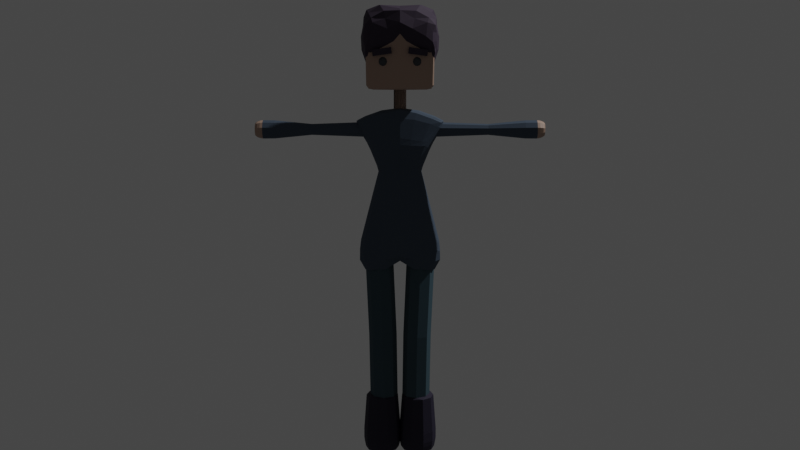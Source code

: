 # Source: ChiefGirlModel.blend  (saved by Blender 2.93.20; exported with 4.5.12 LTS)
import bpy
from mathutils import Matrix  # noqa: F401  (used for matrix-valued properties, if any)

bpy.ops.wm.read_factory_settings(use_empty=True)
scene = bpy.context.scene
scene.name = 'Scene'

# ---- collections
col_collection = bpy.data.collections.new('Collection'); scene.collection.children.link(col_collection)

# ---- materials (node trees are filled in below, after node groups)
mat_x = bpy.data.materials.new('Материал')
mat_x.use_transparent_shadow = False
mat_001 = bpy.data.materials.new('Материал.001')
mat_001.use_transparent_shadow = False
mat_002 = bpy.data.materials.new('Материал.002')
mat_002.use_transparent_shadow = False
mat_003 = bpy.data.materials.new('Материал.003')
mat_003.use_transparent_shadow = False
mat_004 = bpy.data.materials.new('Материал.004')
mat_004.use_transparent_shadow = False
mat_005 = bpy.data.materials.new('Материал.005')
mat_005.use_transparent_shadow = False

# ---- material node trees
mat_x.use_nodes = True; mat_x.node_tree.nodes.clear()
_N = mat_x.node_tree.nodes; _L = mat_x.node_tree.links
n0 = _N.new('ShaderNodeBsdfPrincipled'); n0.name = 'Principled BSDF'; n0.location = (10, 300)
n0.distribution = 'GGX'
n0.subsurface_method = 'BURLEY'
n0.inputs[0].default_value = (0.03509, 0.0229, 0.04364, 1.0)
n0.inputs[2].default_value = 0.8049
n0.inputs[3].default_value = 1.45
n0.inputs[13].default_value = 0.3902
n0.inputs[27].default_value = (0.0, 0.0, 0.0, 1.0)
n0.inputs[28].default_value = 1.0
n1 = _N.new('ShaderNodeOutputMaterial'); n1.name = 'Material Output'; n1.location = (300, 300)
_L.new(n0.outputs[0], n1.inputs[0])
n1.is_active_output = True
mat_001.use_nodes = True; mat_001.node_tree.nodes.clear()
_N = mat_001.node_tree.nodes; _L = mat_001.node_tree.links
n0 = _N.new('ShaderNodeBsdfPrincipled'); n0.name = 'Principled BSDF'; n0.location = (10, 300)
n0.distribution = 'GGX'
n0.subsurface_method = 'BURLEY'
n0.inputs[0].default_value = (0.4095, 0.2797, 0.215, 1.0)
n0.inputs[3].default_value = 1.45
n0.inputs[27].default_value = (0.0, 0.0, 0.0, 1.0)
n0.inputs[28].default_value = 1.0
n1 = _N.new('ShaderNodeOutputMaterial'); n1.name = 'Material Output'; n1.location = (300, 300)
_L.new(n0.outputs[0], n1.inputs[0])
n1.is_active_output = True
mat_002.use_nodes = True; mat_002.node_tree.nodes.clear()
_N = mat_002.node_tree.nodes; _L = mat_002.node_tree.links
n0 = _N.new('ShaderNodeBsdfPrincipled'); n0.name = 'Principled BSDF'; n0.location = (10, 300)
n0.distribution = 'GGX'
n0.subsurface_method = 'BURLEY'
n0.inputs[0].default_value = (0.06, 0.08226, 0.1143, 1.0)
n0.inputs[2].default_value = 0.8171
n0.inputs[3].default_value = 1.45
n0.inputs[13].default_value = 0.128
n0.inputs[27].default_value = (0.0, 0.0, 0.0, 1.0)
n0.inputs[28].default_value = 1.0
n1 = _N.new('ShaderNodeOutputMaterial'); n1.name = 'Material Output'; n1.location = (300, 300)
_L.new(n0.outputs[0], n1.inputs[0])
n1.is_active_output = True
mat_003.use_nodes = True; mat_003.node_tree.nodes.clear()
_N = mat_003.node_tree.nodes; _L = mat_003.node_tree.links
n0 = _N.new('ShaderNodeBsdfPrincipled'); n0.name = 'Principled BSDF'; n0.location = (10, 300)
n0.distribution = 'GGX'
n0.subsurface_method = 'BURLEY'
n0.inputs[0].default_value = (0.04395, 0.08059, 0.1011, 1.0)
n0.inputs[2].default_value = 0.8902
n0.inputs[3].default_value = 1.45
n0.inputs[13].default_value = 0.2012
n0.inputs[27].default_value = (0.0, 0.0, 0.0, 1.0)
n0.inputs[28].default_value = 1.0
n1 = _N.new('ShaderNodeOutputMaterial'); n1.name = 'Material Output'; n1.location = (300, 300)
_L.new(n0.outputs[0], n1.inputs[0])
n1.is_active_output = True
mat_004.use_nodes = True; mat_004.node_tree.nodes.clear()
_N = mat_004.node_tree.nodes; _L = mat_004.node_tree.links
n0 = _N.new('ShaderNodeBsdfPrincipled'); n0.name = 'Principled BSDF'; n0.location = (10, 300)
n0.distribution = 'GGX'
n0.subsurface_method = 'BURLEY'
n0.inputs[0].default_value = (0.02255, 0.01964, 0.03741, 1.0)
n0.inputs[2].default_value = 0.75
n0.inputs[3].default_value = 1.45
n0.inputs[13].default_value = 0.2317
n0.inputs[27].default_value = (0.0, 0.0, 0.0, 1.0)
n0.inputs[28].default_value = 1.0
n1 = _N.new('ShaderNodeOutputMaterial'); n1.name = 'Material Output'; n1.location = (300, 300)
_L.new(n0.outputs[0], n1.inputs[0])
n1.is_active_output = True
mat_005.use_nodes = True; mat_005.node_tree.nodes.clear()
_N = mat_005.node_tree.nodes; _L = mat_005.node_tree.links
n0 = _N.new('ShaderNodeBsdfPrincipled'); n0.name = 'Principled BSDF'; n0.location = (10, 300)
n0.distribution = 'GGX'
n0.subsurface_method = 'BURLEY'
n0.inputs[0].default_value = (0.015, 0.02059, 0.02857, 1.0)
n0.inputs[3].default_value = 1.45
n0.inputs[13].default_value = 0.872
n0.inputs[27].default_value = (0.0, 0.0, 0.0, 1.0)
n0.inputs[28].default_value = 1.0
n1 = _N.new('ShaderNodeOutputMaterial'); n1.name = 'Material Output'; n1.location = (300, 300)
_L.new(n0.outputs[0], n1.inputs[0])
n1.is_active_output = True

# ---- world
world_world = bpy.data.worlds.new('World'); scene.world = world_world
world_world.use_nodes = True; world_world.node_tree.nodes.clear()
_N = world_world.node_tree.nodes; _L = world_world.node_tree.links
n0 = _N.new('ShaderNodeOutputWorld'); n0.name = 'World Output'; n0.location = (300, 300)
n1 = _N.new('ShaderNodeBackground'); n1.name = 'Background'; n1.location = (10, 300)
n1.inputs[0].default_value = (0.05088, 0.05088, 0.05088, 1.0)
_L.new(n1.outputs[0], n0.inputs[0])
n0.is_active_output = True
world_world.color = (0.05088, 0.05088, 0.05088)
world_world.use_sun_shadow = False
world_world.sun_shadow_jitter_overblur = 0.0

# ---- cameras
cam_camera = bpy.data.cameras.new('Camera')
cam_camera.clip_end = 100.0
cam_camera.ortho_scale = 7.314

# ---- lights
light_light = bpy.data.lights.new('Light', 'POINT')
light_light.transmission_factor = 0.0
light_light.energy = 1000.0
light_light.shadow_soft_size = 0.1
light_light.shadow_maximum_resolution = 0.006
light_light.use_absolute_resolution = True

# ---- meshes
me_001 = bpy.data.meshes.new('Цилиндр.001')
me_001.from_pydata([(-4.703e-11, -0.02349, 0.5524), (-4.703e-11, -0.06729, 1.997), (0.09733, -0.06379, 0.5512), (0.09733, -0.1076, 1.996), (0.1376, -0.1611, 0.5483), (0.1376, -0.2049, 1.993), (0.09733, -0.2584, 0.5453), (0.09733, -0.3022, 1.99), (-1.208e-08, -0.2987, 0.5441), (-1.208e-08, -0.3425, 1.989), (-0.09733, -0.2584, 0.5453), (-0.09733, -0.3022, 1.99), (-0.1376, -0.1611, 0.5483), (-0.1376, -0.2049, 1.993), (-0.09733, -0.06379, 0.5512), (-0.09733, -0.1076, 1.996), (0.02388, -0.03345, 1.227), (0.1212, -0.07375, 1.226), (0.1615, -0.171, 1.223), (0.1212, -0.2683, 1.22), (0.02388, -0.3086, 1.219), (-0.07345, -0.2683, 1.22), (-0.1138, -0.171, 1.223), (-0.07345, -0.07375, 1.226), (0.08924, 0.005564, 2.883), (-0.09062, 0.005564, 2.756), (-0.09559, 0.0007659, 1.954), (-0.08292, 0.0001371, 3.392), (0.1108, 0.002765, 1.976), (0.09595, 0.0008755, 3.404), (0.09982, -0.2993, 1.88), (0.0731, -0.3951, 3.283), (-0.09672, -0.2983, 1.877), (-0.05238, -0.3931, 3.286), (0.1031, -0.163, 2.879), (-0.08967, -0.163, 2.753), (-0.07748, -0.2577, 2.969), (0.1516, -0.2366, 3.08), (-0.09524, 0.001204, 3.014), (0.1718, 0.001049, 3.09), (0.1735, 0.0005894, 2.169), (0.1553, -0.3482, 2.167), (-0.1898, 0.005564, 2.149), (-0.1752, -0.3134, 2.149), (0.1653, 0.005564, 2.085), (0.1554, -0.3593, 2.083), (-0.1654, -0.3351, 2.059), (-0.1707, -0.0004364, 2.067), (0.09974, -0.136, 2.873), (0.1393, -0.2553, 1.893), (0.07884, -0.3097, 3.318), (-0.08966, -0.136, 2.746), (-0.1267, -0.2674, 1.876), (-0.06005, -0.3056, 3.319), (-0.08182, -0.2058, 2.98), (0.1571, -0.1917, 3.076), (-0.1787, -0.2475, 2.142), (0.1607, -0.2518, 2.168), (0.1582, -0.2698, 2.077), (-0.1849, -0.2688, 2.059), (0.08867, -0.1551, 3.373), (-0.09014, -0.0652, 2.751), (-0.141, -0.1402, 1.878), (-0.08853, -0.09929, 3.009), (-0.1842, -0.121, 2.145), (-0.1931, -0.129, 2.062), (0.09449, -0.0652, 2.878), (0.135, -0.1399, 1.897), (-0.07183, -0.148, 3.377), (0.1644, -0.09535, 3.083), (0.1679, -0.1485, 2.173), (0.1618, -0.1481, 2.075), (-0.1032, 0.005564, 2.679), (0.1002, 0.005564, 2.794), (0.1097, -0.1915, 2.787), (-0.1006, -0.1821, 2.676), (-0.101, -0.1502, 2.67), (0.1075, -0.1571, 2.782), (0.1038, -0.07579, 2.788), (-0.1021, -0.0723, 2.674), (-0.08588, -0.1924, 2.82), (0.1181, -0.1858, 2.941), (0.1148, 0.004163, 2.947), (-0.09244, -0.0003463, 2.84), (0.1175, -0.1533, 2.936), (-0.08723, -0.1576, 2.819), (0.1162, -0.07455, 2.941), (-0.08964, -0.07577, 2.831), (-0.1007, -0.0001855, 3.285), (-0.06303, -0.37, 3.226), (0.08889, -0.368, 3.243), (0.1255, 0.001508, 3.328), (-0.07252, -0.2866, 3.244), (0.09856, -0.2896, 3.274), (0.1119, -0.14, 3.314), (-0.08662, -0.1504, 3.267), (-0.07441, -0.2815, 3.024), (0.1383, -0.2645, 3.115), (0.1619, 0.0007637, 3.153), (-0.07984, -0.2233, 3.039), (0.1447, -0.2125, 3.118), (0.1533, -0.1059, 3.135), (-0.08812, -0.1079, 3.074), (-0.0964, -0.0003826, 3.082), (0.1605, 0.005564, 2.035), (0.1318, -0.347, 1.976), (-0.1425, -0.3406, 1.987), (-0.1621, -0.0004364, 2.038), (-0.1628, -0.2782, 1.99), (0.1468, -0.2608, 1.986), (0.1587, -0.1513, 1.994), (-0.1753, -0.1287, 1.988), (-0.0006909, 0.005564, 2.82), (0.007596, 0.004764, 1.985), (0.0051, 0.0003291, 3.412), (0.006696, -0.2086, 2.817), (0.003332, -0.3358, 1.874), (0.00604, -0.419, 3.291), (0.03706, -0.2845, 3.023), (0.03827, 0.004125, 3.064), (-0.008146, 0.003076, 2.159), (-0.009965, -0.385, 2.152), (-0.004983, -0.3954, 2.065), (-0.003659, 0.005564, 2.076), (0.0002529, -0.284, 1.967), (0.01026, -0.3376, 3.33), (0.007895, -0.1855, 3.385), (0.0001264, -0.1484, 1.973), (-0.001534, 0.005564, 2.737), (0.004576, -0.2352, 2.718), (0.0114, 0.005117, 2.896), (0.01612, -0.2236, 2.871), (0.01293, -0.4088, 3.233), (0.02144, -0.03307, 3.388), (0.03276, 0.004189, 3.131), (0.03194, -0.3103, 3.078), (-0.001829, 0.005564, 2.031), (-0.002491, -0.3932, 1.979), (0.04188, -0.02548, 2.855), (0.01283, 0.00166, 1.984), (0.0449, -0.4115, 3.289), (0.1131, -0.02919, 3.071), (0.1022, -0.0298, 2.154), (0.09735, -0.02548, 2.071), (0.04884, -0.3402, 3.328), (0.05281, -0.1852, 3.382), (0.04974, -0.02548, 2.767), (0.06396, -0.02663, 2.922), (0.07195, -0.0301, 3.373), (0.1043, -0.02938, 3.135), (0.09421, -0.02548, 2.022), (0.06195, 0.0002149, 3.412), (0.05402, -0.194, 2.85), (0.05065, -0.3409, 1.875), (0.09782, -0.2704, 3.054), (0.08827, -0.3798, 2.152), (0.08967, -0.3907, 2.066), (0.05648, -0.3017, 1.957), (0.06808, -0.1878, 1.959), (0.05838, -0.2214, 2.761), (0.06761, -0.2177, 2.913), (0.04518, -0.3993, 3.229), (0.08665, -0.2978, 3.091), (0.07503, -0.3942, 1.977), (-0.04009, 0.0006465, 3.406), (-0.03974, -0.1905, 2.789), (-0.05103, -0.3186, 1.875), (-0.02196, -0.282, 3.003), (-0.1041, -0.3634, 2.147), (-0.09575, -0.3761, 2.07), (-0.05949, -0.2958, 1.972), (-0.07733, -0.1758, 1.991), (-0.04793, -0.2111, 2.71), (-0.03423, -0.2189, 2.855), (-0.01939, -0.3972, 3.245), (-0.02141, -0.3065, 3.054), (-0.07772, -0.3653, 1.98), (-0.04268, -0.02198, 2.792), (-0.04357, -0.02278, 2.002), (-0.0275, -0.4075, 3.295), (-0.03388, -0.02129, 3.063), (-0.1136, -0.02275, 2.168), (-0.1004, -0.02198, 2.086), (-0.02712, -0.3338, 3.332), (-0.03474, -0.1797, 3.384), (-0.05167, -0.02198, 2.713), (-0.03995, -0.02177, 2.876), (-0.04566, -0.01986, 3.392), (-0.03638, -0.02099, 3.133), (-0.0939, -0.02198, 2.044), (0.03015, -0.85, 3.252), (-2.986e-10, -0.85, 3.261), (0.0, -0.305, 3.28), (-0.001339, -1.395, 3.249), (0.04115, -0.305, 3.267), (0.02561, -1.395, 3.244), (0.06657, -0.305, 3.232), (0.03765, -1.395, 3.223), (0.06657, -0.305, 3.188), (0.04033, -1.395, 3.195), (0.04114, -0.305, 3.153), (0.02615, -1.395, 3.177), (-6.12e-09, -0.305, 3.14), (0.0005356, -1.395, 3.167), (-0.04115, -0.305, 3.153), (-0.02615, -1.395, 3.171), (-0.06657, -0.305, 3.188), (-0.04703, -1.395, 3.194), (-0.06657, -0.305, 3.232), (-0.04301, -1.395, 3.224), (-0.04115, -0.305, 3.267), (-0.02749, -1.395, 3.243), (0.04879, -0.85, 3.226), (0.04879, -0.85, 3.194), (0.03015, -0.85, 3.168), (-4.783e-09, -0.85, 3.159), (-0.03015, -0.85, 3.168), (-0.04879, -0.85, 3.194), (-0.04879, -0.85, 3.226), (-0.03015, -0.85, 3.252), (-0.05063, -1.321, 3.28), (-0.08192, -1.321, 3.237), (4.636e-10, -1.321, 3.296), (-0.08192, -1.321, 3.183), (-0.05063, -1.321, 3.14), (-7.067e-09, -1.321, 3.124), (0.05063, -1.321, 3.14), (0.08192, -1.321, 3.183), (0.08192, -1.321, 3.237), (0.05063, -1.321, 3.28), (-0.05013, -1.207, 3.279), (-0.08111, -1.207, 3.236), (-0.08111, -1.207, 3.184), (-0.05013, -1.207, 3.141), (-7.006e-09, -1.207, 3.125), (0.05013, -1.207, 3.141), (0.08111, -1.207, 3.184), (0.08111, -1.207, 3.236), (0.05013, -1.207, 3.279), (4.49e-10, -1.207, 3.295), (-2.818e-10, -1.395, 3.269), (-0.03492, -1.395, 3.258), (-0.0565, -1.395, 3.228), (-0.0565, -1.395, 3.192), (-0.03492, -1.395, 3.162), (-5.476e-09, -1.395, 3.151), (0.03492, -1.395, 3.162), (0.0565, -1.395, 3.192), (0.0565, -1.395, 3.228), (0.03492, -1.395, 3.258), (-0.0565, -1.395, 3.228), (-0.04413, -1.371, 3.271), (-0.0714, -1.371, 3.233), (-0.0714, -1.371, 3.187), (-0.04413, -1.371, 3.149), (-6.678e-09, -1.371, 3.135), (0.04413, -1.371, 3.149), (0.0714, -1.371, 3.187), (0.0714, -1.371, 3.233), (0.04413, -1.371, 3.271), (-1.153e-10, -1.371, 3.285), (-0.04883, -1.346, 3.277), (-0.07901, -1.346, 3.236), (-0.07901, -1.346, 3.184), (-0.04883, -1.346, 3.143), (-7.061e-09, -1.346, 3.127), (0.04883, -1.346, 3.143), (0.07901, -1.346, 3.184), (0.07901, -1.346, 3.236), (0.04883, -1.346, 3.277), (2.018e-10, -1.346, 3.293), (-1.805e-10, -1.383, 3.279), (-0.04083, -1.383, 3.266), (-0.06606, -1.383, 3.231), (-0.06606, -1.383, 3.189), (-0.04083, -1.383, 3.154), (-6.253e-09, -1.383, 3.141), (0.04083, -1.383, 3.154), (0.06606, -1.383, 3.189), (0.06606, -1.383, 3.231), (0.04083, -1.383, 3.266), (-0.04243, 0.04243, 3.38), (-0.04243, 0.04243, 3.62), (0.0, 0.06, 3.38), (0.0, 0.06, 3.62), (0.04243, 0.04243, 3.38), (0.04243, 0.04243, 3.62), (0.06, 0.0, 3.38), (0.06, 0.0, 3.62), (0.04243, -0.04243, 3.38), (0.04243, -0.04243, 3.62), (5.588e-09, -0.06, 3.38), (5.588e-09, -0.06, 3.62), (-0.04243, -0.04243, 3.38), (-0.04243, -0.04243, 3.62), (-0.06, -9.313e-09, 3.38), (-0.06, -9.313e-09, 3.62), (0.1502, -0.2971, 4.137), (0.1578, -0.2931, 3.615), (-0.1032, 0.002635, 3.613), (-0.09735, 0.002635, 4.15), (0.1617, -0.0003654, 3.606), (0.1588, -0.0003654, 4.163), (0.1559, -0.3073, 3.635), (0.1482, -0.3189, 4.108), (-0.1005, -0.3193, 3.633), (-0.08238, -0.3218, 4.108), (-0.1074, -0.2934, 3.622), (-0.0933, -0.2953, 4.129), (-0.0988, -0.2521, 4.15), (0.155, -0.2521, 4.159), (0.1559, -0.2521, 3.602), (-0.1101, -0.2521, 3.613), (-0.07323, -0.2981, 4.149), (-0.06759, 0.002635, 3.598), (-0.05849, 0.002635, 4.16), (-0.08003, -0.2945, 3.613), (-0.07865, -0.3199, 3.627), (-0.0688, -0.3274, 4.123), (-0.07727, -0.2521, 3.603), (-0.07837, -0.2521, 4.162), (0.1317, -0.2952, 4.152), (0.1476, -0.0003654, 3.595), (0.123, -0.326, 4.121), (0.1365, -0.2521, 4.167), (0.1474, -0.0003654, 4.169), (0.1447, -0.2932, 3.607), (0.1419, -0.3195, 3.634), (0.1476, -0.2521, 3.595), (0.118, 0.002635, 4.168), (0.1162, -0.2972, 3.6), (0.1114, -0.3154, 3.63), (0.1162, -0.2521, 3.592), (0.1124, -0.2952, 4.158), (0.1162, -0.0003654, 3.589), (0.1075, -0.3281, 4.124), (0.1173, -0.2521, 4.169), (-0.02391, 0.002635, 4.161), (-0.03158, -0.2943, 3.605), (-0.03158, -0.3203, 3.622), (-0.03158, -0.2521, 3.597), (-0.02744, -0.2981, 4.153), (-0.03158, 0.002635, 3.597), (-0.02774, -0.3285, 4.129), (-0.02691, -0.2521, 4.166), (0.0, -0.01, 0.05), (0.00565, -0.02355, 0.6036), (0.09992, -0.04247, 0.05), (0.1001, -0.06236, 0.6044), (0.1617, -0.1275, 0.05), (0.1413, -0.1583, 0.6047), (0.1617, -0.2325, 0.05), (0.1395, -0.166, 0.6053), (0.09992, -0.3175, 0.05), (0.1031, -0.2598, 0.6074), (-1.486e-08, -0.35, 0.05), (-0.01046, -0.2991, 0.608), (-0.09992, -0.3175, 0.05), (-0.1013, -0.2589, 0.608), (-0.1617, -0.2325, 0.05), (-0.1361, -0.1715, 0.6077), (-0.1617, -0.1275, 0.05), (-0.1363, -0.1553, 0.6073), (-0.09992, -0.04247, 0.05), (-0.09913, -0.06494, 0.6062), (2.615e-10, -0.02061, 0.59), (0.09369, -0.05105, 0.59), (0.1516, -0.1307, 0.59), (0.1516, -0.2293, 0.59), (0.09369, -0.3089, 0.59), (-1.367e-08, -0.3394, 0.59), (-0.09369, -0.3089, 0.59), (-0.1516, -0.2293, 0.59), (-0.1516, -0.1307, 0.59), (-0.09369, -0.05105, 0.59), (0.1028, -0.03848, 0.07321), (0.1664, -0.1259, 0.07321), (0.1664, -0.2341, 0.07321), (0.1028, -0.3215, 0.07321), (-1.514e-08, -0.3549, 0.07321), (-0.1028, -0.3215, 0.07321), (-0.1664, -0.2341, 0.07321), (-0.1664, -0.1259, 0.07321), (-0.1028, -0.03848, 0.07321), (1.535e-10, -0.005074, 0.07321), (3.895e-10, 0.001437, 0.1038), (0.1066, -0.03321, 0.1038), (0.1726, -0.1239, 0.1038), (0.1726, -0.2361, 0.1038), (0.1066, -0.3268, 0.1038), (-1.547e-08, -0.3614, 0.1038), (-0.1066, -0.3268, 0.1038), (-0.1726, -0.2361, 0.1038), (-0.1726, -0.1239, 0.1038), (-0.1066, -0.03321, 0.1038), (4.521e-10, 0.006635, 0.1448), (0.1097, -0.02901, 0.1448), (0.1775, -0.1223, 0.1448), (0.1775, -0.2377, 0.1448), (0.1097, -0.331, 0.1448), (-1.586e-08, -0.3666, 0.1448), (-0.1097, -0.331, 0.1448), (-0.1775, -0.2377, 0.1448), (-0.1775, -0.1223, 0.1448), (-0.1097, -0.02901, 0.1448), (7.181e-10, 0.006318, 0.2382), (0.1095, -0.02927, 0.2382), (0.1772, -0.1224, 0.2382), (0.1772, -0.2376, 0.2382), (0.1095, -0.3307, 0.2382), (-1.557e-08, -0.3663, 0.2382), (-0.1095, -0.3307, 0.2382), (-0.1772, -0.2376, 0.2382), (-0.1772, -0.1224, 0.2382), (-0.1095, -0.02927, 0.2382), (-0.1046, -0.2926, 3.726), (0.1503, -0.3107, 3.891), (-0.1071, -0.0001919, 3.728), (0.158, 0.003959, 4.1), (0.07403, -0.3223, 3.863), (0.1618, 8.176e-05, 4.307), (-0.1117, 0.0002116, 4.26), (-0.07159, -0.3152, 3.812), (-0.1071, -0.1355, 3.704), (0.1598, -0.2461, 3.942), (0.1757, -0.2575, 4.2), (-0.0821, -0.3194, 4.302), (-0.03515, -0.3262, 3.841), (0.01402, -0.0002428, 4.342), (0.03144, -0.298, 4.281), (0.01326, -0.3224, 3.824), (0.134, 0.0003029, 4.322), (0.1399, -0.2715, 4.24), (0.1365, -0.3235, 3.887), (0.2189, -0.0003376, 4.203), (0.2092, -0.2435, 4.078), (-0.184, -0.0002428, 4.196), (-0.09767, -0.3183, 3.79), (-0.1481, -0.2668, 4.205), (0.1564, -0.05907, 4.027), (0.1711, -0.1389, 4.233), (-0.08233, -0.2086, 4.345), (-0.1063, -0.1001, 3.737), (0.03029, -0.1896, 4.35), (0.1399, -0.1527, 4.301), (0.2179, -0.1159, 4.147), (-0.1424, -0.2086, 4.293), (-0.1092, -0.2327, 3.682), (0.1524, -0.2956, 3.922), (0.1494, -0.345, 4.034), (-0.08924, -0.368, 3.992), (-0.02498, -0.3723, 4.061), (0.1284, -0.3459, 4.108), (0.1809, -0.3227, 3.978), (-0.1547, -0.3202, 4.055), (0.1481, -0.2973, 3.922), (0.1774, -0.3054, 4.112), (-0.09385, -0.3472, 4.235), (0.03029, -0.3377, 4.22), (0.1502, -0.3329, 4.175), (0.1956, -0.3071, 4.026), (-0.1426, -0.31, 4.143), (-0.1103, -0.2334, 3.729), (-0.1072, -0.2895, 3.71), (0.1499, -0.2996, 3.893), (0.09442, -0.3408, 3.951), (-0.08579, -0.3696, 3.939), (-0.03995, -0.3667, 3.941), (0.04636, -0.3525, 3.947), (0.1673, -0.3296, 3.927), (-0.1203, -0.3524, 3.889), (-0.1885, -0.0002173, 4.041), (-0.1681, -0.2064, 3.982), (-0.1011, -0.3054, 3.758), (-0.1763, -0.1543, 4.029), (-0.166, -0.284, 3.945), (-0.166, -0.2697, 3.958), (-0.1138, -0.3209, 3.799), (-0.1717, -7.796e-05, 3.924), (-0.1443, -0.1717, 3.822), (-0.1425, -0.1281, 3.863), (-0.136, -0.2577, 3.794), (-0.1341, -0.2302, 3.829), (-0.1225, -0.304, 3.774), (-0.103, -0.2979, 3.742), (0.1883, -0.08456, 3.98), (0.1883, -0.263, 3.956), (0.1883, -0.07704, 3.924), (0.1883, -0.2554, 3.9), (0.1317, -0.07704, 3.924), (0.1317, -0.2554, 3.9), (0.1317, -0.08456, 3.98), (0.1317, -0.263, 3.956), (0.1486, -0.1241, 3.821), (0.1435, -0.1339, 3.81), (0.1438, -0.1531, 3.898), (0.1563, -0.1468, 3.89), (0.1661, -0.1418, 3.879), (0.1725, -0.1386, 3.865), (0.1747, -0.1375, 3.85), (0.1725, -0.1386, 3.835), (0.1661, -0.1418, 3.821), (0.1563, -0.1468, 3.81), (0.1438, -0.1531, 3.802), (0.1452, -0.1625, 3.898), (0.159, -0.1647, 3.89), (0.1699, -0.1665, 3.879), (0.1769, -0.1677, 3.865), (0.1793, -0.1681, 3.85), (0.1769, -0.1677, 3.835), (0.1699, -0.1665, 3.821), (0.159, -0.1647, 3.81), (0.1452, -0.1625, 3.802), (0.1409, -0.171, 3.898), (0.1507, -0.1809, 3.89), (0.1585, -0.1888, 3.879), (0.1634, -0.1938, 3.865), (0.1652, -0.1955, 3.85), (0.1634, -0.1938, 3.835), (0.1585, -0.1888, 3.821), (0.1507, -0.1809, 3.81), (0.1409, -0.171, 3.802), (0.1323, -0.1753, 3.898), (0.1344, -0.1891, 3.89), (0.1361, -0.2, 3.879), (0.1372, -0.207, 3.865), (0.1376, -0.2094, 3.85), (0.1372, -0.207, 3.835), (0.1361, -0.2, 3.821), (0.1344, -0.1891, 3.81), (0.1323, -0.1753, 3.802), (0.1229, -0.1737, 3.898), (0.1165, -0.1861, 3.89), (0.1114, -0.1959, 3.879), (0.1082, -0.2023, 3.865), (0.1071, -0.2044, 3.85), (0.1082, -0.2023, 3.835), (0.1114, -0.1959, 3.821), (0.1165, -0.1861, 3.81), (0.1229, -0.1737, 3.802), (0.13, -0.16, 3.9), (0.1162, -0.1669, 3.898), (0.1037, -0.1732, 3.89), (0.09386, -0.1782, 3.879), (0.08752, -0.1814, 3.865), (0.08533, -0.1825, 3.85), (0.08752, -0.1814, 3.835), (0.09386, -0.1782, 3.821), (0.1037, -0.1732, 3.81), (0.1162, -0.1669, 3.802), (0.1148, -0.1575, 3.898), (0.101, -0.1553, 3.89), (0.09008, -0.1535, 3.879), (0.08307, -0.1523, 3.865), (0.08066, -0.1519, 3.85), (0.08307, -0.1523, 3.835), (0.09008, -0.1535, 3.821), (0.101, -0.1553, 3.81), (0.1148, -0.1575, 3.802), (0.1191, -0.149, 3.898), (0.1093, -0.1391, 3.89), (0.1015, -0.1312, 3.879), (0.09655, -0.1262, 3.865), (0.09483, -0.1245, 3.85), (0.09655, -0.1262, 3.835), (0.1015, -0.1312, 3.821), (0.1093, -0.1391, 3.81), (0.1191, -0.149, 3.802), (0.1277, -0.1447, 3.898), (0.1256, -0.1309, 3.89), (0.1239, -0.12, 3.879), (0.1228, -0.113, 3.865), (0.1224, -0.1106, 3.85), (0.1228, -0.113, 3.835), (0.1239, -0.12, 3.821), (0.1256, -0.1309, 3.81), (0.1277, -0.1447, 3.802), (0.13, -0.16, 3.8), (0.1371, -0.1463, 3.898), (0.1435, -0.1339, 3.89), (0.1486, -0.1241, 3.879), (0.1518, -0.1177, 3.865), (0.1529, -0.1156, 3.85), (0.1518, -0.1177, 3.835), (0.1371, -0.1463, 3.802), (-0.06759, 0.002635, 3.598), (-0.04357, -0.02278, 2.002), (-0.04357, -0.02278, 2.002), (0.08076, 0.0, 1.99), (0.08076, 0.1671, 1.936), (-0.08076, 0.0, 1.936), (-0.08076, 0.1671, 1.936)], [(314, 585), (178, 586), (586, 587), (26, 587)], [(16, 1, 3, 17), (17, 3, 5, 18), (18, 5, 7, 19), (19, 7, 9, 20), (20, 9, 11, 21), (21, 11, 13, 22), (3, 1, 15, 13, 11, 9, 7, 5), (22, 13, 15, 23), (23, 15, 1, 16), (0, 2, 4, 6, 8, 10, 12, 14), (14, 23, 16, 0), (12, 22, 23, 14), (10, 21, 22, 12), (8, 20, 21, 10), (6, 19, 20, 8), (4, 18, 19, 6), (2, 17, 18, 4), (0, 16, 17, 2), (77, 48, 34, 74), (148, 151, 29, 91), (172, 165, 35, 75), (93, 50, 31, 90), (183, 53, 33, 179), (79, 61, 25, 72), (174, 179, 33, 89), (146, 138, 24, 73), (95, 68, 27, 88), (157, 49, 30, 153), (87, 63, 38, 83), (173, 167, 36, 80), (84, 55, 37, 81), (147, 141, 39, 82), (143, 142, 40, 44), (65, 64, 42, 47), (169, 168, 43, 46), (58, 57, 41, 45), (109, 58, 45, 105), (176, 169, 46, 106), (111, 65, 47, 107), (150, 143, 44, 104), (106, 46, 59, 108), (110, 71, 58, 109), (71, 70, 57, 58), (46, 43, 56, 59), (86, 69, 55, 84), (80, 36, 54, 85), (158, 67, 49, 157), (89, 33, 53, 92), (75, 35, 51, 76), (184, 68, 53, 183), (94, 60, 50, 93), (78, 66, 48, 77), (73, 24, 66, 78), (91, 29, 60, 94), (164, 27, 68, 184), (139, 28, 67, 158), (82, 39, 69, 86), (44, 40, 70, 71), (104, 44, 71, 110), (108, 59, 65, 111), (59, 56, 64, 65), (85, 54, 63, 87), (92, 53, 68, 95), (76, 51, 61, 79), (56, 76, 79, 64), (40, 73, 78, 70), (70, 78, 77, 57), (43, 75, 76, 56), (142, 146, 73, 40), (64, 79, 72, 42), (168, 172, 75, 43), (57, 77, 74, 41), (51, 85, 87, 61), (24, 82, 86, 66), (35, 80, 85, 51), (66, 86, 84, 48), (138, 147, 82, 24), (48, 84, 81, 34), (165, 173, 80, 35), (61, 87, 83, 25), (99, 92, 95, 102), (98, 91, 94, 101), (101, 94, 93, 100), (96, 89, 92, 99), (102, 95, 88, 103), (175, 174, 89, 96), (100, 93, 90, 97), (149, 148, 91, 98), (141, 149, 98, 39), (55, 100, 97, 37), (167, 175, 96, 36), (63, 102, 103, 38), (36, 96, 99, 54), (69, 101, 100, 55), (39, 98, 101, 69), (54, 99, 102, 63), (52, 108, 111, 62), (28, 104, 110, 67), (67, 110, 109, 49), (32, 106, 108, 52), (139, 150, 104, 28), (62, 111, 107, 26), (166, 176, 106, 32), (49, 109, 105, 30), (153, 163, 137, 116), (178, 189, 136, 113), (154, 162, 135, 118), (180, 188, 134, 119), (188, 187, 133, 134), (162, 161, 132, 135), (152, 160, 131, 115), (177, 186, 130, 112), (155, 159, 129, 121), (181, 185, 128, 120), (178, 113, 127, 171), (151, 114, 126, 145), (145, 126, 125, 144), (171, 127, 124, 170), (189, 182, 123, 136), (163, 156, 122, 137), (156, 155, 121, 122), (182, 181, 120, 123), (186, 180, 119, 130), (160, 154, 118, 131), (170, 124, 116, 166), (185, 177, 112, 128), (161, 140, 117, 132), (144, 125, 117, 140), (159, 152, 115, 129), (187, 164, 114, 133), (74, 34, 152, 159), (50, 144, 140, 31), (90, 31, 140, 161), (81, 37, 154, 160), (45, 41, 155, 156), (105, 45, 156, 163), (60, 145, 144, 50), (29, 151, 145, 60), (41, 74, 159, 155), (34, 81, 160, 152), (97, 90, 161, 162), (37, 97, 162, 154), (30, 105, 163, 153), (113, 136, 150, 139), (119, 134, 149, 141), (134, 133, 148, 149), (112, 130, 147, 138), (120, 128, 146, 142), (113, 139, 158, 127), (127, 158, 157, 124), (136, 123, 143, 150), (123, 120, 142, 143), (130, 119, 141, 147), (124, 157, 153, 116), (128, 112, 138, 146), (133, 114, 151, 148), (88, 27, 164, 187), (72, 25, 177, 185), (52, 170, 166, 32), (83, 38, 180, 186), (47, 42, 181, 182), (107, 47, 182, 189), (62, 171, 170, 52), (26, 178, 171, 62), (42, 72, 185, 181), (25, 83, 186, 177), (103, 88, 187, 188), (38, 103, 188, 180), (26, 107, 189, 178), (116, 137, 176, 166), (118, 135, 175, 167), (135, 132, 174, 175), (115, 131, 173, 165), (121, 129, 172, 168), (114, 164, 184, 126), (126, 184, 183, 125), (137, 122, 169, 176), (122, 121, 168, 169), (131, 118, 167, 173), (132, 117, 179, 174), (125, 183, 179, 117), (129, 115, 165, 172), (237, 228, 227, 236), (194, 190, 212, 196), (240, 193, 195, 249), (238, 229, 228, 237), (196, 212, 213, 198), (249, 195, 197, 248), (235, 226, 225, 234), (198, 213, 214, 200), (248, 197, 199, 247), (234, 225, 224, 233), (200, 214, 215, 202), (247, 199, 201, 246), (233, 224, 223, 232), (202, 215, 216, 204), (246, 201, 203, 245), (232, 223, 221, 231), (204, 216, 217, 206), (245, 203, 205, 244), (231, 221, 220, 230), (206, 217, 218, 208), (244, 205, 207, 243), (230, 220, 222, 239), (208, 218, 219, 210), (243, 207, 209, 242), (195, 193, 211, 209, 207, 205, 203, 201, 199, 197), (210, 219, 191, 192), (242, 209, 211, 241), (236, 227, 226, 235), (192, 191, 190, 194), (241, 211, 193, 240), (192, 194, 196, 198, 200, 202, 204, 206, 208, 210), (239, 222, 229, 238), (191, 239, 238, 190), (213, 236, 235, 214), (219, 230, 239, 191), (218, 231, 230, 219), (217, 232, 231, 218), (216, 233, 232, 217), (215, 234, 233, 216), (214, 235, 234, 215), (190, 238, 237, 212), (212, 237, 236, 213), (272, 241, 240, 271), (273, 242, 241, 272), (274, 243, 242, 273), (275, 244, 243, 274), (276, 245, 244, 275), (277, 246, 245, 276), (278, 247, 246, 277), (279, 248, 247, 278), (280, 249, 248, 279), (271, 240, 249, 280), (270, 260, 259, 269), (269, 259, 258, 268), (268, 258, 257, 267), (267, 257, 256, 266), (266, 256, 255, 265), (265, 255, 254, 264), (264, 254, 253, 263), (263, 253, 252, 262), (262, 252, 251, 261), (261, 251, 260, 270), (220, 261, 270, 222), (221, 262, 261, 220), (223, 263, 262, 221), (224, 264, 263, 223), (225, 265, 264, 224), (226, 266, 265, 225), (227, 267, 266, 226), (228, 268, 267, 227), (229, 269, 268, 228), (222, 270, 269, 229), (260, 271, 280, 259), (259, 280, 279, 258), (258, 279, 278, 257), (257, 278, 277, 256), (256, 277, 276, 255), (255, 276, 275, 254), (254, 275, 274, 253), (253, 274, 273, 252), (252, 273, 272, 251), (251, 272, 271, 260), (281, 282, 284, 283), (283, 284, 286, 285), (285, 286, 288, 287), (287, 288, 290, 289), (289, 290, 292, 291), (291, 292, 294, 293), (284, 282, 296, 294, 292, 290, 288, 286), (293, 294, 296, 295), (295, 296, 282, 281), (281, 283, 285, 287, 289, 291, 293, 295), (320, 309, 308, 313), (322, 325, 302, 301), (305, 306, 308, 307), (298, 297, 304, 303), (313, 308, 306, 318), (328, 311, 298, 326), (317, 318, 306, 305), (311, 310, 297, 298), (312, 309, 300, 299), (326, 298, 303, 327), (307, 308, 309, 312), (301, 302, 310, 311), (322, 301, 311, 328), (315, 300, 309, 320), (337, 315, 320, 344), (299, 314, 319, 312), (307, 316, 317, 305), (339, 343, 318, 317), (312, 319, 316, 307), (341, 313, 318, 343), (299, 300, 315, 314), (344, 320, 313, 341), (310, 324, 321, 297), (297, 321, 323, 304), (303, 304, 323, 327), (302, 325, 324, 310), (334, 322, 328, 332), (330, 326, 327, 331), (332, 328, 326, 330), (334, 329, 325, 322), (342, 337, 329, 334), (340, 332, 330, 338), (338, 330, 331, 339), (342, 334, 332, 340), (324, 336, 333, 321), (321, 333, 335, 323), (327, 323, 335, 331), (325, 329, 336, 324), (314, 342, 340, 319), (316, 338, 339, 317), (319, 340, 338, 316), (314, 315, 337, 342), (336, 344, 341, 333), (333, 341, 343, 335), (331, 335, 343, 339), (329, 337, 344, 336), (365, 346, 348, 366), (366, 348, 350, 367), (367, 350, 352, 368), (368, 352, 354, 369), (369, 354, 356, 370), (370, 356, 358, 371), (371, 358, 360, 372), (372, 360, 362, 373), (348, 346, 364, 362, 360, 358, 356, 354, 352, 350), (373, 362, 364, 374), (374, 364, 346, 365), (345, 347, 349, 351, 353, 355, 357, 359, 361, 363), (414, 374, 365, 405), (413, 373, 374, 414), (412, 372, 373, 413), (411, 371, 372, 412), (410, 370, 371, 411), (409, 369, 370, 410), (408, 368, 369, 409), (407, 367, 368, 408), (406, 366, 367, 407), (405, 365, 366, 406), (345, 384, 375, 347), (347, 375, 376, 349), (349, 376, 377, 351), (351, 377, 378, 353), (353, 378, 379, 355), (355, 379, 380, 357), (357, 380, 381, 359), (359, 381, 382, 361), (361, 382, 383, 363), (363, 383, 384, 345), (384, 385, 386, 375), (375, 386, 387, 376), (376, 387, 388, 377), (377, 388, 389, 378), (378, 389, 390, 379), (379, 390, 391, 380), (380, 391, 392, 381), (381, 392, 393, 382), (382, 393, 394, 383), (383, 394, 385, 384), (385, 395, 396, 386), (386, 396, 397, 387), (387, 397, 398, 388), (388, 398, 399, 389), (389, 399, 400, 390), (390, 400, 401, 391), (391, 401, 402, 392), (392, 402, 403, 393), (393, 403, 404, 394), (394, 404, 395, 385), (395, 405, 406, 396), (396, 406, 407, 397), (397, 407, 408, 398), (398, 408, 409, 399), (399, 409, 410, 400), (400, 410, 411, 401), (401, 411, 412, 402), (402, 412, 413, 403), (403, 413, 414, 404), (404, 414, 405, 395), (445, 439, 418, 434), (444, 440, 420, 431), (446, 441, 421, 436), (461, 457, 426, 438), (459, 456, 425, 432), (460, 455, 424, 435), (457, 458, 429, 426), (441, 443, 428, 421), (458, 459, 432, 429), (443, 444, 431, 428), (456, 460, 435, 425), (440, 445, 434, 420), (476, 461, 438, 472), (474, 446, 436, 471), (472, 438, 446, 474), (425, 435, 445, 440), (429, 432, 444, 443), (426, 429, 443, 441), (438, 426, 441, 446), (432, 425, 440, 444), (435, 424, 439, 445), (477, 470, 454, 475), (465, 469, 453, 449), (467, 468, 452, 451), (466, 467, 451, 450), (469, 464, 448, 453), (468, 465, 449, 452), (470, 466, 450, 454), (475, 454, 461, 476), (449, 453, 460, 456), (451, 452, 459, 458), (450, 451, 458, 457), (453, 448, 455, 460), (452, 449, 456, 459), (454, 450, 457, 461), (437, 422, 466, 470), (430, 419, 465, 468), (433, 416, 464, 469), (422, 427, 467, 466), (427, 430, 468, 467), (419, 433, 469, 465), (473, 437, 470, 477), (484, 473, 477, 483), (481, 475, 476, 482), (483, 477, 475, 481), (479, 472, 474, 480), (480, 474, 471, 478), (482, 476, 472, 479), (462, 482, 479, 423), (442, 480, 478, 417), (423, 479, 480, 442), (463, 483, 481, 447), (447, 481, 482, 462), (415, 484, 483, 463), (485, 486, 488, 487), (487, 488, 490, 489), (488, 486, 492, 490), (489, 490, 492, 491), (491, 492, 486, 485), (485, 487, 489, 491), (582, 581, 498, 499), (579, 578, 495, 496), (584, 494, 502, 503), (583, 582, 499, 500), (580, 579, 496, 497), (577, 584, 503), (493, 583, 500, 501), (581, 580, 497, 498), (578, 540, 495), (494, 493, 501, 502), (499, 498, 507, 508), (496, 495, 504, 505), (503, 502, 511, 512), (500, 499, 508, 509), (497, 496, 505, 506), (577, 503, 512), (501, 500, 509, 510), (498, 497, 506, 507), (495, 540, 504), (502, 501, 510, 511), (504, 540, 513), (511, 510, 519, 520), (508, 507, 516, 517), (505, 504, 513, 514), (512, 511, 520, 521), (509, 508, 517, 518), (506, 505, 514, 515), (577, 512, 521), (510, 509, 518, 519), (507, 506, 515, 516), (516, 515, 524, 525), (513, 540, 522), (520, 519, 528, 529), (517, 516, 525, 526), (514, 513, 522, 523), (521, 520, 529, 530), (518, 517, 526, 527), (515, 514, 523, 524), (577, 521, 530), (519, 518, 527, 528), (577, 530, 539), (528, 527, 536, 537), (525, 524, 533, 534), (522, 540, 531), (529, 528, 537, 538), (526, 525, 534, 535), (523, 522, 531, 532), (530, 529, 538, 539), (527, 526, 535, 536), (524, 523, 532, 533), (536, 535, 545, 546), (533, 532, 542, 543), (577, 539, 549), (537, 536, 546, 547), (534, 533, 543, 544), (531, 540, 541), (538, 537, 547, 548), (535, 534, 544, 545), (532, 531, 541, 542), (539, 538, 548, 549), (542, 541, 550, 551), (549, 548, 557, 558), (546, 545, 554, 555), (543, 542, 551, 552), (577, 549, 558), (547, 546, 555, 556), (544, 543, 552, 553), (541, 540, 550), (548, 547, 556, 557), (545, 544, 553, 554), (554, 553, 562, 563), (551, 550, 559, 560), (558, 557, 566, 567), (555, 554, 563, 564), (552, 551, 560, 561), (577, 558, 567), (556, 555, 564, 565), (553, 552, 561, 562), (550, 540, 559), (557, 556, 565, 566), (559, 540, 568), (566, 565, 574, 575), (563, 562, 571, 572), (560, 559, 568, 569), (567, 566, 575, 576), (564, 563, 572, 573), (561, 560, 569, 570), (577, 567, 576), (565, 564, 573, 574), (562, 561, 570, 571), (574, 573, 583, 493), (571, 570, 580, 581), (568, 540, 578), (575, 574, 493, 494), (572, 571, 581, 582), (569, 568, 578, 579), (576, 575, 494, 584), (573, 572, 582, 583), (570, 569, 579, 580), (577, 576, 584), (588, 589, 591, 590)])
me_001.polygons.foreach_set('material_index', [3, 3, 3, 3, 3, 3, 3, 3, 3, 3, 3, 3, 3, 3, 3, 3, 3, 3, 2, 2, 2, 2, 2, 2, 2, 2, 2, 0, 2, 2, 2, 2, 2, 2, 2, 2, 2, 2, 2, 2, 2, 2, 2, 2, 2, 2, 0, 2, 2, 2, 2, 2, 2, 2, 2, 0, 2, 2, 2, 2, 2, 2, 2, 2, 2, 2, 2, 2, 2, 2, 2, 2, 2, 2, 2, 2, 2, 2, 2, 2, 2, 2, 2, 2, 2, 2, 2, 2, 2, 2, 2, 2, 2, 2, 2, 2, 2, 2, 2, 2, 2, 2, 2, 2, 2, 2, 2, 2, 2, 2, 2, 2, 2, 2, 0, 2, 2, 0, 2, 2, 2, 2, 2, 2, 0, 2, 2, 2, 2, 2, 2, 2, 2, 2, 2, 2, 2, 2, 2, 2, 2, 2, 2, 2, 2, 2, 2, 2, 0, 0, 2, 2, 2, 0, 2, 2, 2, 2, 0, 2, 2, 2, 0, 0, 2, 2, 2, 2, 2, 2, 2, 2, 2, 2, 2, 2, 2, 2, 2, 2, 2, 2, 2, 2, 1, 2, 2, 1, 2, 2, 1, 2, 2, 1, 2, 2, 1, 2, 2, 1, 2, 2, 1, 2, 2, 1, 1, 2, 1, 2, 2, 1, 2, 2, 2, 2, 2, 2, 2, 2, 2, 2, 2, 2, 1, 1, 1, 1, 1, 1, 1, 1, 1, 1, 1, 1, 1, 1, 1, 1, 1, 1, 1, 1, 1, 1, 1, 1, 1, 1, 1, 1, 1, 1, 1, 1, 1, 1, 1, 1, 1, 1, 1, 1, 1, 1, 1, 1, 1, 1, 1, 1, 1, 1, 1, 1, 1, 1, 1, 1, 1, 1, 1, 1, 1, 1, 1, 1, 1, 1, 1, 1, 1, 1, 1, 1, 1, 1, 1, 1, 1, 1, 1, 1, 1, 1, 1, 1, 1, 1, 1, 1, 1, 1, 1, 1, 1, 1, 1, 1, 4, 4, 4, 4, 4, 4, 4, 4, 4, 4, 4, 4, 4, 4, 4, 4, 4, 4, 4, 4, 4, 4, 4, 4, 4, 4, 4, 4, 4, 4, 4, 4, 4, 4, 4, 4, 4, 4, 4, 4, 4, 4, 4, 4, 4, 4, 4, 4, 4, 4, 4, 4, 4, 4, 4, 4, 4, 4, 4, 4, 4, 4, 0, 0, 0, 0, 0, 0, 0, 0, 0, 0, 0, 0, 0, 0, 0, 0, 0, 0, 0, 0, 0, 0, 0, 0, 0, 0, 0, 0, 0, 0, 0, 0, 0, 0, 0, 0, 0, 0, 0, 0, 0, 0, 0, 0, 0, 0, 0, 0, 0, 0, 0, 0, 0, 0, 0, 0, 0, 0, 0, 0, 5, 5, 5, 5, 5, 5, 5, 5, 5, 5, 5, 5, 5, 5, 5, 5, 5, 5, 5, 5, 5, 5, 5, 5, 5, 5, 5, 5, 5, 5, 5, 5, 5, 5, 5, 5, 5, 5, 5, 5, 5, 5, 5, 5, 5, 5, 5, 5, 5, 5, 5, 5, 5, 5, 5, 5, 5, 5, 5, 5, 5, 5, 5, 5, 5, 5, 5, 5, 5, 5, 5, 5, 5, 5, 5, 5, 5, 5, 5, 5, 5, 5, 5, 5, 5, 5, 5, 5, 5, 5, 5, 5, 5, 5, 5, 5, 5, 5, 5, 5, 2])
_uv = me_001.uv_layers.new(name='UVКарта')
_uv.uv.foreach_set('vector', [1.0, 0.75, 1.0, 1.0, 0.875, 1.0, 0.875, 0.75, 0.875, 0.75, 0.875, 1.0, 0.75, 1.0, 0.75, 0.75, 0.75, 0.75, 0.75, 1.0, 0.625, 1.0, 0.625, 0.75, 0.625, 0.75, 0.625, 1.0, 0.5, 1.0, 0.5, 0.75, 0.5, 0.75, 0.5, 1.0, 0.375, 1.0, 0.375, 0.75, 0.375, 0.75, 0.375, 1.0, 0.25, 1.0, 0.25, 0.75, 0.4197, 0.4197, 0.25, 0.49, 0.08029, 0.4197, 0.01, 0.25, 0.08029, 0.08029, 0.25, 0.01, 0.4197, 0.08029, 0.49, 0.25, 0.25, 0.75, 0.25, 1.0, 0.125, 1.0, 0.125, 0.75, 0.125, 0.75, 0.125, 1.0, 0.0, 1.0, 0.0, 0.75, 0.75, 0.49, 0.9197, 0.4197, 0.99, 0.25, 0.9197, 0.08029, 0.75, 0.01, 0.5803, 0.08029, 0.51, 0.25, 0.5803, 0.4197, 0.125, 0.5, 0.125, 0.75, 0.0, 0.75, 0.0, 0.5, 0.25, 0.5, 0.25, 0.75, 0.125, 0.75, 0.125, 0.5, 0.375, 0.5, 0.375, 0.75, 0.25, 0.75, 0.25, 0.5, 0.5, 0.5, 0.5, 0.75, 0.375, 0.75, 0.375, 0.5, 0.625, 0.5, 0.625, 0.75, 0.5, 0.75, 0.5, 0.5, 0.75, 0.5, 0.75, 0.75, 0.625, 0.75, 0.625, 0.5, 0.875, 0.5, 0.875, 0.75, 0.75, 0.75, 0.75, 0.5, 1.0, 0.5, 1.0, 0.75, 0.875, 0.75, 0.875, 0.5, 0.5646, 0.798, 0.5646, 0.8307, 0.5, 0.8307, 0.5, 0.798, 0.7826, 0.983, 0.7826, 1.0, 0.75, 1.0, 0.75, 0.983, 0.2885, 0.798, 0.2885, 0.8307, 0.25, 0.8307, 0.25, 0.798, 0.5646, 0.983, 0.5646, 1.0, 0.5, 1.0, 0.5, 0.983, 0.109, 0.2751, 0.07202, 0.312, 0.01, 0.25, 0.04694, 0.2131, 0.0927, 0.798, 0.0927, 0.8307, 0.0, 0.8307, 0.0, 0.798, 0.2885, 0.983, 0.2885, 1.0, 0.25, 1.0, 0.25, 0.983, 0.7826, 0.798, 0.7826, 0.8307, 0.75, 0.8307, 0.75, 0.798, 0.0927, 0.983, 0.0927, 1.0, 0.0, 1.0, 0.0, 0.983, 0.7807, 0.1033, 0.812, 0.07202, 0.75, 0.01, 0.7187, 0.04133, 0.0927, 0.8523, 0.0927, 0.9004, 0.0, 0.9004, 0.0, 0.8523, 0.2885, 0.8523, 0.2885, 0.9004, 0.25, 0.9004, 0.25, 0.8523, 0.5646, 0.8523, 0.5646, 0.9004, 0.5, 0.9004, 0.5, 0.8523, 0.7826, 0.8523, 0.7826, 0.9004, 0.75, 0.9004, 0.75, 0.8523, 0.7826, 0.5369, 0.7826, 0.5739, 0.75, 0.5739, 0.75, 0.5369, 0.0927, 0.5369, 0.0927, 0.5739, 0.0, 0.5739, 0.0, 0.5369, 0.2885, 0.5369, 0.2885, 0.5739, 0.25, 0.5739, 0.25, 0.5369, 0.5646, 0.5369, 0.5646, 0.5739, 0.5, 0.5739, 0.5, 0.5369, 0.5646, 0.5185, 0.5646, 0.5369, 0.5, 0.5369, 0.5, 0.5185, 0.2885, 0.5185, 0.2885, 0.5369, 0.25, 0.5369, 0.25, 0.5185, 0.0927, 0.5185, 0.0927, 0.5369, 0.0, 0.5369, 0.0, 0.5185, 0.7826, 0.5185, 0.7826, 0.5369, 0.75, 0.5369, 0.75, 0.5185, 0.25, 0.5185, 0.25, 0.5369, 0.1854, 0.5366, 0.1854, 0.5185, 0.6573, 0.5185, 0.6573, 0.5369, 0.5646, 0.5369, 0.5646, 0.5185, 0.6573, 0.5369, 0.6573, 0.5739, 0.5646, 0.5739, 0.5646, 0.5369, 0.25, 0.5369, 0.25, 0.5739, 0.1854, 0.5739, 0.1854, 0.5366, 0.6573, 0.8523, 0.6573, 0.9004, 0.5646, 0.9004, 0.5646, 0.8523, 0.25, 0.8523, 0.25, 0.9004, 0.1854, 0.9004, 0.1854, 0.8523, 0.8697, 0.1923, 0.9099, 0.1699, 0.812, 0.07202, 0.7807, 0.1033, 0.25, 0.983, 0.25, 1.0, 0.1854, 1.0, 0.1854, 0.983, 0.25, 0.798, 0.25, 0.8307, 0.1854, 0.8307, 0.1854, 0.798, 0.198, 0.3641, 0.161, 0.401, 0.07202, 0.312, 0.109, 0.2751, 0.6573, 0.983, 0.6573, 1.0, 0.5646, 1.0, 0.5646, 0.983, 0.6573, 0.798, 0.6573, 0.8307, 0.5646, 0.8307, 0.5646, 0.798, 0.75, 0.798, 0.75, 0.8307, 0.6573, 0.8307, 0.6573, 0.798, 0.75, 0.983, 0.75, 1.0, 0.6573, 1.0, 0.6573, 0.983, 0.2869, 0.4531, 0.25, 0.49, 0.161, 0.401, 0.198, 0.3641, 0.8789, 0.3611, 0.99, 0.25, 0.9099, 0.1699, 0.8697, 0.1923, 0.75, 0.8523, 0.75, 0.9004, 0.6573, 0.9004, 0.6573, 0.8523, 0.75, 0.5369, 0.75, 0.5739, 0.6573, 0.5739, 0.6573, 0.5369, 0.75, 0.5185, 0.75, 0.5369, 0.6573, 0.5369, 0.6573, 0.5185, 0.1854, 0.5185, 0.1854, 0.5366, 0.0927, 0.5369, 0.0927, 0.5185, 0.1854, 0.5366, 0.1854, 0.5739, 0.0927, 0.5739, 0.0927, 0.5369, 0.1854, 0.8523, 0.1854, 0.9004, 0.0927, 0.9004, 0.0927, 0.8523, 0.1854, 0.983, 0.1854, 1.0, 0.0927, 1.0, 0.0927, 0.983, 0.1854, 0.798, 0.1854, 0.8307, 0.0927, 0.8307, 0.0927, 0.798, 0.1854, 0.5739, 0.1854, 0.798, 0.0927, 0.798, 0.0927, 0.5739, 0.75, 0.5739, 0.75, 0.798, 0.6573, 0.798, 0.6573, 0.5739, 0.6573, 0.5739, 0.6573, 0.798, 0.5646, 0.798, 0.5646, 0.5739, 0.25, 0.5739, 0.25, 0.798, 0.1854, 0.798, 0.1854, 0.5739, 0.7826, 0.5739, 0.7826, 0.798, 0.75, 0.798, 0.75, 0.5739, 0.0927, 0.5739, 0.0927, 0.798, 0.0, 0.798, 0.0, 0.5739, 0.2885, 0.5739, 0.2885, 0.798, 0.25, 0.798, 0.25, 0.5739, 0.5646, 0.5739, 0.5646, 0.798, 0.5, 0.798, 0.5, 0.5739, 0.1854, 0.8307, 0.1854, 0.8523, 0.0927, 0.8523, 0.0927, 0.8307, 0.75, 0.8307, 0.75, 0.8523, 0.6573, 0.8523, 0.6573, 0.8307, 0.25, 0.8307, 0.25, 0.8523, 0.1854, 0.8523, 0.1854, 0.8307, 0.6573, 0.8307, 0.6573, 0.8523, 0.5646, 0.8523, 0.5646, 0.8307, 0.7826, 0.8307, 0.7826, 0.8523, 0.75, 0.8523, 0.75, 0.8307, 0.5646, 0.8307, 0.5646, 0.8523, 0.5, 0.8523, 0.5, 0.8307, 0.2885, 0.8307, 0.2885, 0.8523, 0.25, 0.8523, 0.25, 0.8307, 0.0927, 0.8307, 0.0927, 0.8523, 0.0, 0.8523, 0.0, 0.8307, 0.1854, 0.9179, 0.1854, 0.983, 0.0927, 0.983, 0.0927, 0.9179, 0.75, 0.9179, 0.75, 0.983, 0.6573, 0.983, 0.6573, 0.9179, 0.6573, 0.9179, 0.6573, 0.983, 0.5646, 0.983, 0.5646, 0.9179, 0.25, 0.9179, 0.25, 0.983, 0.1854, 0.983, 0.1854, 0.9179, 0.0927, 0.9179, 0.0927, 0.983, 0.0, 0.983, 0.0, 0.9179, 0.2885, 0.9179, 0.2885, 0.983, 0.25, 0.983, 0.25, 0.9179, 0.5646, 0.9179, 0.5646, 0.983, 0.5, 0.983, 0.5, 0.9179, 0.7826, 0.9179, 0.7826, 0.983, 0.75, 0.983, 0.75, 0.9179, 0.7826, 0.9004, 0.7826, 0.9179, 0.75, 0.9179, 0.75, 0.9004, 0.5646, 0.9004, 0.5646, 0.9179, 0.5, 0.9179, 0.5, 0.9004, 0.2885, 0.9004, 0.2885, 0.9179, 0.25, 0.9179, 0.25, 0.9004, 0.0927, 0.9004, 0.0927, 0.9179, 0.0, 0.9179, 0.0, 0.9004, 0.25, 0.9004, 0.25, 0.9179, 0.1854, 0.9179, 0.1854, 0.9004, 0.6573, 0.9004, 0.6573, 0.9179, 0.5646, 0.9179, 0.5646, 0.9004, 0.75, 0.9004, 0.75, 0.9179, 0.6573, 0.9179, 0.6573, 0.9004, 0.1854, 0.9004, 0.1854, 0.9179, 0.0927, 0.9179, 0.0927, 0.9004, 0.1854, 0.5, 0.1854, 0.5185, 0.0927, 0.5185, 0.0927, 0.5, 0.75, 0.5, 0.75, 0.5185, 0.6573, 0.5185, 0.6666, 0.5, 0.6666, 0.5, 0.6573, 0.5185, 0.5646, 0.5185, 0.5646, 0.5, 0.25, 0.5, 0.25, 0.5185, 0.1854, 0.5185, 0.1854, 0.5, 0.8658, 0.5, 0.7826, 0.5185, 0.75, 0.5185, 0.75, 0.5, 0.0927, 0.5, 0.0927, 0.5185, 0.0, 0.5185, 0.0, 0.5, 0.2885, 0.5, 0.2885, 0.5185, 0.25, 0.5185, 0.25, 0.5, 0.5646, 0.5, 0.5646, 0.5185, 0.5, 0.5185, 0.5, 0.5, 0.4674, 0.5, 0.4674, 0.5185, 0.375, 0.5185, 0.375, 0.5, 0.9615, 0.5, 0.9615, 0.5185, 0.875, 0.5185, 0.875, 0.5, 0.4674, 0.9004, 0.4674, 0.9179, 0.375, 0.9179, 0.375, 0.9004, 0.9615, 0.9004, 0.9615, 0.9179, 0.875, 0.9179, 0.875, 0.9004, 0.9615, 0.9179, 0.9615, 0.983, 0.875, 0.983, 0.875, 0.9179, 0.4674, 0.9179, 0.4674, 0.983, 0.375, 0.983, 0.375, 0.9179, 0.4674, 0.8307, 0.4674, 0.8523, 0.375, 0.8523, 0.375, 0.8307, 0.9615, 0.8307, 0.9615, 0.8523, 0.875, 0.8523, 0.875, 0.8307, 0.4674, 0.5739, 0.4674, 0.798, 0.375, 0.798, 0.375, 0.5739, 0.9615, 0.5739, 0.9615, 0.798, 0.875, 0.798, 0.875, 0.5739, 0.7869, 0.4531, 0.87, 0.37, 0.781, 0.281, 0.698, 0.3641, 0.4587, 0.2813, 0.37, 0.37, 0.281, 0.281, 0.3697, 0.1923, 0.3697, 0.1923, 0.281, 0.281, 0.192, 0.192, 0.2807, 0.1033, 0.698, 0.3641, 0.781, 0.281, 0.692, 0.192, 0.609, 0.2751, 0.9615, 0.5185, 0.9615, 0.5369, 0.875, 0.5369, 0.875, 0.5185, 0.4674, 0.5185, 0.4674, 0.5369, 0.375, 0.5369, 0.375, 0.5185, 0.4674, 0.5369, 0.4674, 0.5739, 0.375, 0.5739, 0.375, 0.5369, 0.9615, 0.5369, 0.9615, 0.5739, 0.875, 0.5739, 0.875, 0.5369, 0.9615, 0.8523, 0.9615, 0.9004, 0.875, 0.9004, 0.875, 0.8523, 0.4674, 0.8523, 0.4674, 0.9004, 0.375, 0.9004, 0.375, 0.8523, 0.609, 0.2751, 0.692, 0.192, 0.63, 0.13, 0.5469, 0.2131, 0.9615, 0.798, 0.9615, 0.8307, 0.875, 0.8307, 0.875, 0.798, 0.4674, 0.983, 0.4674, 1.0, 0.375, 1.0, 0.375, 0.983, 0.2807, 0.1033, 0.192, 0.192, 0.13, 0.13, 0.2187, 0.04133, 0.4674, 0.798, 0.4674, 0.8307, 0.375, 0.8307, 0.375, 0.798, 0.9615, 0.983, 0.9615, 1.0, 0.875, 1.0, 0.875, 0.983, 0.5, 0.798, 0.5, 0.8307, 0.4674, 0.8307, 0.4674, 0.798, 0.312, 0.07202, 0.2807, 0.1033, 0.2187, 0.04133, 0.25, 0.01, 0.5, 0.983, 0.5, 1.0, 0.4674, 1.0, 0.4674, 0.983, 0.5, 0.8523, 0.5, 0.9004, 0.4674, 0.9004, 0.4674, 0.8523, 0.5, 0.5369, 0.5, 0.5739, 0.4674, 0.5739, 0.4674, 0.5369, 0.5, 0.5185, 0.5, 0.5369, 0.4674, 0.5369, 0.4674, 0.5185, 0.401, 0.161, 0.3697, 0.1923, 0.2807, 0.1033, 0.312, 0.07202, 0.49, 0.25, 0.4587, 0.2813, 0.3697, 0.1923, 0.401, 0.161, 0.5, 0.5739, 0.5, 0.798, 0.4674, 0.798, 0.4674, 0.5739, 0.5, 0.8307, 0.5, 0.8523, 0.4674, 0.8523, 0.4674, 0.8307, 0.5, 0.9179, 0.5, 0.983, 0.4674, 0.983, 0.4674, 0.9179, 0.5, 0.9004, 0.5, 0.9179, 0.4674, 0.9179, 0.4674, 0.9004, 0.5, 0.5, 0.5, 0.5185, 0.4674, 0.5185, 0.4674, 0.5, 0.875, 0.5, 0.875, 0.5185, 0.7826, 0.5185, 0.8658, 0.5, 0.875, 0.9004, 0.875, 0.9179, 0.7826, 0.9179, 0.7826, 0.9004, 0.875, 0.9179, 0.875, 0.983, 0.7826, 0.983, 0.7826, 0.9179, 0.875, 0.8307, 0.875, 0.8523, 0.7826, 0.8523, 0.7826, 0.8307, 0.875, 0.5739, 0.875, 0.798, 0.7826, 0.798, 0.7826, 0.5739, 0.87, 0.37, 0.8789, 0.3611, 0.8697, 0.1923, 0.781, 0.281, 0.781, 0.281, 0.8697, 0.1923, 0.7807, 0.1033, 0.692, 0.192, 0.875, 0.5185, 0.875, 0.5369, 0.7826, 0.5369, 0.7826, 0.5185, 0.875, 0.5369, 0.875, 0.5739, 0.7826, 0.5739, 0.7826, 0.5369, 0.875, 0.8523, 0.875, 0.9004, 0.7826, 0.9004, 0.7826, 0.8523, 0.692, 0.192, 0.7807, 0.1033, 0.7187, 0.04133, 0.63, 0.13, 0.875, 0.798, 0.875, 0.8307, 0.7826, 0.8307, 0.7826, 0.798, 0.875, 0.983, 0.875, 1.0, 0.7826, 1.0, 0.7826, 0.983, 1.0, 0.983, 1.0, 1.0, 0.9615, 1.0, 0.9615, 0.983, 1.0, 0.798, 1.0, 0.8307, 0.9615, 0.8307, 0.9615, 0.798, 0.572, 0.312, 0.609, 0.2751, 0.5469, 0.2131, 0.51, 0.25, 1.0, 0.8523, 1.0, 0.9004, 0.9615, 0.9004, 0.9615, 0.8523, 1.0, 0.5369, 1.0, 0.5739, 0.9615, 0.5739, 0.9615, 0.5369, 1.0, 0.5185, 1.0, 0.5369, 0.9615, 0.5369, 0.9615, 0.5185, 0.661, 0.401, 0.698, 0.3641, 0.609, 0.2751, 0.572, 0.312, 0.75, 0.49, 0.7869, 0.4531, 0.698, 0.3641, 0.661, 0.401, 1.0, 0.5739, 1.0, 0.798, 0.9615, 0.798, 0.9615, 0.5739, 1.0, 0.8307, 1.0, 0.8523, 0.9615, 0.8523, 0.9615, 0.8307, 1.0, 0.9179, 1.0, 0.983, 0.9615, 0.983, 0.9615, 0.9179, 1.0, 0.9004, 1.0, 0.9179, 0.9615, 0.9179, 0.9615, 0.9004, 1.0, 0.5, 1.0, 0.5185, 0.9615, 0.5185, 0.9615, 0.5, 0.375, 0.5, 0.375, 0.5185, 0.2885, 0.5185, 0.2885, 0.5, 0.375, 0.9004, 0.375, 0.9179, 0.2885, 0.9179, 0.2885, 0.9004, 0.375, 0.9179, 0.375, 0.983, 0.2885, 0.983, 0.2885, 0.9179, 0.375, 0.8307, 0.375, 0.8523, 0.2885, 0.8523, 0.2885, 0.8307, 0.375, 0.5739, 0.375, 0.798, 0.2885, 0.798, 0.2885, 0.5739, 0.37, 0.37, 0.2869, 0.4531, 0.198, 0.3641, 0.281, 0.281, 0.281, 0.281, 0.198, 0.3641, 0.109, 0.2751, 0.192, 0.192, 0.375, 0.5185, 0.375, 0.5369, 0.2885, 0.5369, 0.2885, 0.5185, 0.375, 0.5369, 0.375, 0.5739, 0.2885, 0.5739, 0.2885, 0.5369, 0.375, 0.8523, 0.375, 0.9004, 0.2885, 0.9004, 0.2885, 0.8523, 0.375, 0.983, 0.375, 1.0, 0.2885, 1.0, 0.2885, 0.983, 0.192, 0.192, 0.109, 0.2751, 0.04694, 0.2131, 0.13, 0.13, 0.375, 0.798, 0.375, 0.8307, 0.2885, 0.8307, 0.2885, 0.798, 0.8, 0.9137, 0.8, 0.9663, 0.7, 0.9663, 0.7, 0.9137, 0.9, 0.5, 0.9, 0.75, 0.8, 0.75, 0.8, 0.5, 1.0, 1.0, 1.0, 1.0, 0.9, 1.0, 0.9, 1.0, 0.9, 0.9137, 0.9, 0.9663, 0.8, 0.9663, 0.8, 0.9137, 0.8, 0.5, 0.8, 0.75, 0.7, 0.75, 0.7, 0.5, 0.9, 1.0, 0.9, 1.0, 0.8, 1.0, 0.8, 1.0, 0.6, 0.9137, 0.6, 0.9663, 0.5, 0.9663, 0.5, 0.9137, 0.7, 0.5, 0.7, 0.75, 0.6, 0.75, 0.6, 0.5, 0.8, 1.0, 0.8, 1.0, 0.7, 1.0, 0.7, 1.0, 0.5, 0.9137, 0.5, 0.9663, 0.4, 0.9663, 0.4, 0.9137, 0.6, 0.5, 0.6, 0.75, 0.5, 0.75, 0.5, 0.5, 0.7, 1.0, 0.7, 1.0, 0.6, 1.0, 0.6, 1.0, 0.4, 0.9137, 0.4, 0.9663, 0.3, 0.9663, 0.3, 0.9137, 0.5, 0.5, 0.5, 0.75, 0.4, 0.75, 0.4, 0.5, 0.6, 1.0, 0.6, 1.0, 0.5, 1.0, 0.5, 1.0, 0.3, 0.9137, 0.3, 0.9663, 0.2, 0.9663, 0.2, 0.9137, 0.4, 0.5, 0.4, 0.75, 0.3, 0.75, 0.3, 0.5, 0.5, 1.0, 0.5, 1.0, 0.4, 1.0, 0.4, 1.0, 0.2, 0.9137, 0.2, 0.9663, 0.1, 0.9663, 0.1, 0.9137, 0.3, 0.5, 0.3, 0.75, 0.2, 0.75, 0.2, 0.5, 0.4, 1.0, 0.4, 1.0, 0.3, 1.0, 0.3, 1.0, 0.1, 0.9137, 0.1, 0.9663, -7.451e-08, 0.9663, -7.451e-08, 0.9137, 0.2, 0.5, 0.2, 0.75, 0.1, 0.75, 0.1, 0.5, 0.3, 1.0, 0.3, 1.0, 0.2, 1.0, 0.2, 1.0, 0.3911, 0.4442, 0.25, 0.49, 0.1089, 0.4442, 0.02175, 0.3242, 0.02175, 0.1758, 0.1089, 0.05584, 0.25, 0.01, 0.3911, 0.05584, 0.4783, 0.1758, 0.4783, 0.3242, 0.1, 0.5, 0.1, 0.75, -7.451e-08, 0.75, -7.451e-08, 0.5, 0.2, 1.0, 0.2, 1.0, 0.1, 1.0, 0.1, 1.0, 0.7, 0.9137, 0.7, 0.9663, 0.6, 0.9663, 0.6, 0.9137, 1.0, 0.5, 1.0, 0.75, 0.9, 0.75, 0.9, 0.5, 0.1, 1.0, 0.1, 1.0, -7.451e-08, 1.0, -7.451e-08, 1.0, 0.75, 0.49, 0.8911, 0.4442, 0.9783, 0.3242, 0.9783, 0.1758, 0.8911, 0.05584, 0.75, 0.01, 0.6089, 0.05584, 0.5217, 0.1758, 0.5217, 0.3242, 0.6089, 0.4442, 1.0, 0.9137, 1.0, 0.9663, 0.9, 0.9663, 0.9, 0.9137, 1.0, 0.75, 1.0, 0.9137, 0.9, 0.9137, 0.9, 0.75, 0.7, 0.75, 0.7, 0.9137, 0.6, 0.9137, 0.6, 0.75, 0.1, 0.75, 0.1, 0.9137, -7.451e-08, 0.9137, -7.451e-08, 0.75, 0.2, 0.75, 0.2, 0.9137, 0.1, 0.9137, 0.1, 0.75, 0.3, 0.75, 0.3, 0.9137, 0.2, 0.9137, 0.2, 0.75, 0.4, 0.75, 0.4, 0.9137, 0.3, 0.9137, 0.3, 0.75, 0.5, 0.75, 0.5, 0.9137, 0.4, 0.9137, 0.4, 0.75, 0.6, 0.75, 0.6, 0.9137, 0.5, 0.9137, 0.5, 0.75, 0.9, 0.75, 0.9, 0.9137, 0.8, 0.9137, 0.8, 0.75, 0.8, 0.75, 0.8, 0.9137, 0.7, 0.9137, 0.7, 0.75, 0.1, 0.9945, 0.1, 1.0, -7.451e-08, 1.0, -7.451e-08, 0.9945, 0.2, 0.9945, 0.2, 1.0, 0.1, 1.0, 0.1, 0.9945, 0.3, 0.9945, 0.3, 1.0, 0.2, 1.0, 0.2, 0.9945, 0.4, 0.9945, 0.4, 1.0, 0.3, 1.0, 0.3, 0.9945, 0.5, 0.9945, 0.5, 1.0, 0.4, 1.0, 0.4, 0.9945, 0.6, 0.9945, 0.6, 1.0, 0.5, 1.0, 0.5, 0.9945, 0.7, 0.9945, 0.7, 1.0, 0.6, 1.0, 0.6, 0.9945, 0.8, 0.9945, 0.8, 1.0, 0.7, 1.0, 0.7, 0.9945, 0.9, 0.9945, 0.9, 1.0, 0.8, 1.0, 0.8, 0.9945, 1.0, 0.9945, 1.0, 1.0, 0.9, 1.0, 0.9, 0.9945, 1.0, 0.9776, 1.0, 0.9889, 0.9, 0.9889, 0.9, 0.9776, 0.9, 0.9776, 0.9, 0.9889, 0.8, 0.9889, 0.8, 0.9776, 0.8, 0.9776, 0.8, 0.9889, 0.7, 0.9889, 0.7, 0.9776, 0.7, 0.9776, 0.7, 0.9889, 0.6, 0.9889, 0.6, 0.9776, 0.6, 0.9776, 0.6, 0.9889, 0.5, 0.9889, 0.5, 0.9776, 0.5, 0.9776, 0.5, 0.9889, 0.4, 0.9889, 0.4, 0.9776, 0.4, 0.9776, 0.4, 0.9889, 0.3, 0.9889, 0.3, 0.9776, 0.3, 0.9776, 0.3, 0.9889, 0.2, 0.9889, 0.2, 0.9776, 0.2, 0.9776, 0.2, 0.9889, 0.1, 0.9889, 0.1, 0.9776, 0.1, 0.9776, 0.1, 0.9889, -7.451e-08, 0.9889, -7.451e-08, 0.9776, 0.1, 0.9663, 0.1, 0.9776, -7.451e-08, 0.9776, -7.451e-08, 0.9663, 0.2, 0.9663, 0.2, 0.9776, 0.1, 0.9776, 0.1, 0.9663, 0.3, 0.9663, 0.3, 0.9776, 0.2, 0.9776, 0.2, 0.9663, 0.4, 0.9663, 0.4, 0.9776, 0.3, 0.9776, 0.3, 0.9663, 0.5, 0.9663, 0.5, 0.9776, 0.4, 0.9776, 0.4, 0.9663, 0.6, 0.9663, 0.6, 0.9776, 0.5, 0.9776, 0.5, 0.9663, 0.7, 0.9663, 0.7, 0.9776, 0.6, 0.9776, 0.6, 0.9663, 0.8, 0.9663, 0.8, 0.9776, 0.7, 0.9776, 0.7, 0.9663, 0.9, 0.9663, 0.9, 0.9776, 0.8, 0.9776, 0.8, 0.9663, 1.0, 0.9663, 1.0, 0.9776, 0.9, 0.9776, 0.9, 0.9663, 1.0, 0.9889, 1.0, 0.9945, 0.9, 0.9945, 0.9, 0.9889, 0.9, 0.9889, 0.9, 0.9945, 0.8, 0.9945, 0.8, 0.9889, 0.8, 0.9889, 0.8, 0.9945, 0.7, 0.9945, 0.7, 0.9889, 0.7, 0.9889, 0.7, 0.9945, 0.6, 0.9945, 0.6, 0.9889, 0.6, 0.9889, 0.6, 0.9945, 0.5, 0.9945, 0.5, 0.9889, 0.5, 0.9889, 0.5, 0.9945, 0.4, 0.9945, 0.4, 0.9889, 0.4, 0.9889, 0.4, 0.9945, 0.3, 0.9945, 0.3, 0.9889, 0.3, 0.9889, 0.3, 0.9945, 0.2, 0.9945, 0.2, 0.9889, 0.2, 0.9889, 0.2, 0.9945, 0.1, 0.9945, 0.1, 0.9889, 0.1, 0.9889, 0.1, 0.9945, -7.451e-08, 0.9945, -7.451e-08, 0.9889, 1.0, 0.5, 1.0, 1.0, 0.875, 1.0, 0.875, 0.5, 0.875, 0.5, 0.875, 1.0, 0.75, 1.0, 0.75, 0.5, 0.75, 0.5, 0.75, 1.0, 0.625, 1.0, 0.625, 0.5, 0.625, 0.5, 0.625, 1.0, 0.5, 1.0, 0.5, 0.5, 0.5, 0.5, 0.5, 1.0, 0.375, 1.0, 0.375, 0.5, 0.375, 0.5, 0.375, 1.0, 0.25, 1.0, 0.25, 0.5, 0.4197, 0.4197, 0.25, 0.49, 0.08029, 0.4197, 0.01, 0.25, 0.08029, 0.08029, 0.25, 0.01, 0.4197, 0.08029, 0.49, 0.25, 0.25, 0.5, 0.25, 1.0, 0.125, 1.0, 0.125, 0.5, 0.125, 0.5, 0.125, 1.0, 0.0, 1.0, 0.0, 0.5, 0.75, 0.49, 0.9197, 0.4197, 0.99, 0.25, 0.9197, 0.08029, 0.75, 0.01, 0.5803, 0.08029, 0.51, 0.25, 0.5803, 0.4197, 0.1045, 0.2596, 0.06206, 0.3021, 0.02932, 0.2693, 0.07175, 0.2269, 0.766, 0.5, 0.766, 1.0, 0.75, 1.0, 0.75, 0.5, 0.25, 0.5, 0.25, 1.0, 0.2299, 1.0, 0.2299, 0.5, 0.5201, 0.5, 0.5201, 1.0, 0.5, 1.0, 0.5, 0.5, 0.07175, 0.2269, 0.02932, 0.2693, 0.01, 0.25, 0.05243, 0.2076, 0.7867, 0.07742, 0.8021, 0.06206, 0.7693, 0.02932, 0.754, 0.04468, 0.2942, 0.5, 0.2942, 1.0, 0.25, 1.0, 0.25, 0.5, 0.5542, 0.5, 0.5542, 1.0, 0.5201, 1.0, 0.5201, 0.5, 0.1958, 0.5, 0.1958, 1.0, 0.0, 1.0, 0.0, 0.5, 0.754, 0.04468, 0.7693, 0.02932, 0.75, 0.01, 0.7346, 0.02536, 0.2299, 0.5, 0.2299, 1.0, 0.1958, 1.0, 0.1958, 0.5, 0.75, 0.5, 0.75, 1.0, 0.5542, 1.0, 0.5542, 0.5, 0.9746, 0.2654, 0.99, 0.25, 0.8021, 0.06206, 0.7867, 0.07742, 0.2924, 0.4476, 0.25, 0.49, 0.06206, 0.3021, 0.1045, 0.2596, 0.3233, 0.4167, 0.2924, 0.4476, 0.1045, 0.2596, 0.1354, 0.2287, 0.75, 0.49, 0.7924, 0.4476, 0.6045, 0.2596, 0.5621, 0.3021, 0.5293, 0.2693, 0.5718, 0.2269, 0.5524, 0.2076, 0.51, 0.25, 0.3264, 0.5, 0.3264, 1.0, 0.2942, 1.0, 0.2942, 0.5, 0.5621, 0.3021, 0.6045, 0.2596, 0.5718, 0.2269, 0.5293, 0.2693, 0.1027, 0.196, 0.07175, 0.2269, 0.05243, 0.2076, 0.08333, 0.1767, 1.0, 0.5, 1.0, 1.0, 0.9558, 1.0, 0.9558, 0.5, 0.1354, 0.2287, 0.1045, 0.2596, 0.07175, 0.2269, 0.1027, 0.196, 0.3021, 0.06206, 0.2867, 0.07742, 0.254, 0.04468, 0.2693, 0.02932, 0.2693, 0.02932, 0.254, 0.04468, 0.2346, 0.02536, 0.25, 0.01, 0.5, 0.5, 0.5, 1.0, 0.484, 1.0, 0.484, 0.5, 0.49, 0.25, 0.4746, 0.2654, 0.2867, 0.07742, 0.3021, 0.06206, 0.9501, 0.2899, 0.9746, 0.2654, 0.7867, 0.07742, 0.7622, 0.1019, 0.7295, 0.06917, 0.754, 0.04468, 0.7346, 0.02536, 0.7101, 0.04985, 0.7622, 0.1019, 0.7867, 0.07742, 0.754, 0.04468, 0.7295, 0.06917, 0.7915, 0.5, 0.7915, 1.0, 0.766, 1.0, 0.766, 0.5, 0.9236, 0.5, 0.9236, 1.0, 0.7915, 1.0, 0.7915, 0.5, 0.6354, 0.2287, 0.7622, 0.1019, 0.7295, 0.06917, 0.6027, 0.196, 0.6027, 0.196, 0.7295, 0.06917, 0.7101, 0.04985, 0.5833, 0.1767, 0.8233, 0.4167, 0.9501, 0.2899, 0.7622, 0.1019, 0.6354, 0.2287, 0.2867, 0.07742, 0.2622, 0.1019, 0.2295, 0.06917, 0.254, 0.04468, 0.254, 0.04468, 0.2295, 0.06917, 0.2101, 0.04985, 0.2346, 0.02536, 0.484, 0.5, 0.484, 1.0, 0.4585, 1.0, 0.4585, 0.5, 0.4746, 0.2654, 0.4501, 0.2899, 0.2622, 0.1019, 0.2867, 0.07742, 0.7924, 0.4476, 0.8233, 0.4167, 0.6354, 0.2287, 0.6045, 0.2596, 0.5718, 0.2269, 0.6027, 0.196, 0.5833, 0.1767, 0.5524, 0.2076, 0.6045, 0.2596, 0.6354, 0.2287, 0.6027, 0.196, 0.5718, 0.2269, 0.9558, 0.5, 0.9558, 1.0, 0.9236, 1.0, 0.9236, 0.5, 0.2622, 0.1019, 0.1354, 0.2287, 0.1027, 0.196, 0.2295, 0.06917, 0.2295, 0.06917, 0.1027, 0.196, 0.08333, 0.1767, 0.2101, 0.04985, 0.4585, 0.5, 0.4585, 1.0, 0.3264, 1.0, 0.3264, 0.5, 0.4501, 0.2899, 0.3233, 0.4167, 0.1354, 0.2287, 0.2622, 0.1019, 1.0, 1.0, 1.0, 1.0, 0.9, 1.0, 0.9, 1.0, 0.9, 1.0, 0.9, 1.0, 0.8, 1.0, 0.8, 1.0, 0.8, 1.0, 0.8, 1.0, 0.7, 1.0, 0.7, 1.0, 0.7, 1.0, 0.7, 1.0, 0.6, 1.0, 0.6, 1.0, 0.6, 1.0, 0.6, 1.0, 0.5, 1.0, 0.5, 1.0, 0.5, 1.0, 0.5, 1.0, 0.4, 1.0, 0.4, 1.0, 0.4, 1.0, 0.4, 1.0, 0.3, 1.0, 0.3, 1.0, 0.3, 1.0, 0.3, 1.0, 0.2, 1.0, 0.2, 1.0, 0.3911, 0.4442, 0.25, 0.49, 0.1089, 0.4442, 0.02175, 0.3242, 0.02175, 0.1758, 0.1089, 0.05584, 0.25, 0.01, 0.3911, 0.05584, 0.4783, 0.1758, 0.4783, 0.3242, 0.2, 1.0, 0.2, 1.0, 0.1, 1.0, 0.1, 1.0, 0.1, 1.0, 0.1, 1.0, -7.451e-08, 1.0, -7.451e-08, 1.0, 0.75, 0.49, 0.8911, 0.4442, 0.9783, 0.3242, 0.9783, 0.1758, 0.8911, 0.05584, 0.75, 0.01, 0.6089, 0.05584, 0.5217, 0.1758, 0.5217, 0.3242, 0.6089, 0.4442, 0.1, 0.6742, 0.1, 1.0, -7.451e-08, 1.0, -7.451e-08, 0.6742, 0.2, 0.6742, 0.2, 1.0, 0.1, 1.0, 0.1, 0.6742, 0.3, 0.6742, 0.3, 1.0, 0.2, 1.0, 0.2, 0.6742, 0.4, 0.6742, 0.4, 1.0, 0.3, 1.0, 0.3, 0.6742, 0.5, 0.6742, 0.5, 1.0, 0.4, 1.0, 0.4, 0.6742, 0.6, 0.6742, 0.6, 1.0, 0.5, 1.0, 0.5, 0.6742, 0.7, 0.6742, 0.7, 1.0, 0.6, 1.0, 0.6, 0.6742, 0.8, 0.6742, 0.8, 1.0, 0.7, 1.0, 0.7, 0.6742, 0.9, 0.6742, 0.9, 1.0, 0.8, 1.0, 0.8, 0.6742, 1.0, 0.6742, 1.0, 1.0, 0.9, 1.0, 0.9, 0.6742, 1.0, 0.5, 1.0, 0.5215, 0.9, 0.5215, 0.9, 0.5, 0.9, 0.5, 0.9, 0.5215, 0.8, 0.5215, 0.8, 0.5, 0.8, 0.5, 0.8, 0.5215, 0.7, 0.5215, 0.7, 0.5, 0.7, 0.5, 0.7, 0.5215, 0.6, 0.5215, 0.6, 0.5, 0.6, 0.5, 0.6, 0.5215, 0.5, 0.5215, 0.5, 0.5, 0.5, 0.5, 0.5, 0.5215, 0.4, 0.5215, 0.4, 0.5, 0.4, 0.5, 0.4, 0.5215, 0.3, 0.5215, 0.3, 0.5, 0.3, 0.5, 0.3, 0.5215, 0.2, 0.5215, 0.2, 0.5, 0.2, 0.5, 0.2, 0.5215, 0.1, 0.5215, 0.1, 0.5, 0.1, 0.5, 0.1, 0.5215, -7.451e-08, 0.5215, -7.451e-08, 0.5, 1.0, 0.5215, 1.0, 0.5498, 0.9, 0.5498, 0.9, 0.5215, 0.9, 0.5215, 0.9, 0.5498, 0.8, 0.5498, 0.8, 0.5215, 0.8, 0.5215, 0.8, 0.5498, 0.7, 0.5498, 0.7, 0.5215, 0.7, 0.5215, 0.7, 0.5498, 0.6, 0.5498, 0.6, 0.5215, 0.6, 0.5215, 0.6, 0.5498, 0.5, 0.5498, 0.5, 0.5215, 0.5, 0.5215, 0.5, 0.5498, 0.4, 0.5498, 0.4, 0.5215, 0.4, 0.5215, 0.4, 0.5498, 0.3, 0.5498, 0.3, 0.5215, 0.3, 0.5215, 0.3, 0.5498, 0.2, 0.5498, 0.2, 0.5215, 0.2, 0.5215, 0.2, 0.5498, 0.1, 0.5498, 0.1, 0.5215, 0.1, 0.5215, 0.1, 0.5498, -7.451e-08, 0.5498, -7.451e-08, 0.5215, 1.0, 0.5498, 1.0, 0.5878, 0.9, 0.5878, 0.9, 0.5498, 0.9, 0.5498, 0.9, 0.5878, 0.8, 0.5878, 0.8, 0.5498, 0.8, 0.5498, 0.8, 0.5878, 0.7, 0.5878, 0.7, 0.5498, 0.7, 0.5498, 0.7, 0.5878, 0.6, 0.5878, 0.6, 0.5498, 0.6, 0.5498, 0.6, 0.5878, 0.5, 0.5878, 0.5, 0.5498, 0.5, 0.5498, 0.5, 0.5878, 0.4, 0.5878, 0.4, 0.5498, 0.4, 0.5498, 0.4, 0.5878, 0.3, 0.5878, 0.3, 0.5498, 0.3, 0.5498, 0.3, 0.5878, 0.2, 0.5878, 0.2, 0.5498, 0.2, 0.5498, 0.2, 0.5878, 0.1, 0.5878, 0.1, 0.5498, 0.1, 0.5498, 0.1, 0.5878, -7.451e-08, 0.5878, -7.451e-08, 0.5498, 1.0, 0.5878, 1.0, 0.6742, 0.9, 0.6742, 0.9, 0.5878, 0.9, 0.5878, 0.9, 0.6742, 0.8, 0.6742, 0.8, 0.5878, 0.8, 0.5878, 0.8, 0.6742, 0.7, 0.6742, 0.7, 0.5878, 0.7, 0.5878, 0.7, 0.6742, 0.6, 0.6742, 0.6, 0.5878, 0.6, 0.5878, 0.6, 0.6742, 0.5, 0.6742, 0.5, 0.5878, 0.5, 0.5878, 0.5, 0.6742, 0.4, 0.6742, 0.4, 0.5878, 0.4, 0.5878, 0.4, 0.6742, 0.3, 0.6742, 0.3, 0.5878, 0.3, 0.5878, 0.3, 0.6742, 0.2, 0.6742, 0.2, 0.5878, 0.2, 0.5878, 0.2, 0.6742, 0.1, 0.6742, 0.1, 0.5878, 0.1, 0.5878, 0.1, 0.6742, -7.451e-08, 0.6742, -7.451e-08, 0.5878, 0.919, 0.3096, 1.0, 0.3096, 0.9919, 1.0, 0.919, 1.0, 0.7691, 0.3096, 0.838, 0.3096, 0.838, 1.0, 0.7691, 1.0, 0.06676, 0.3096, 0.1335, 0.3096, 0.1335, 1.0, 0.06676, 1.0, 0.06676, 0.1354, 0.1335, 0.1354, 0.1335, 0.1806, 0.06676, 0.1806, 0.7691, 0.1354, 0.838, 0.1354, 0.838, 0.1806, 0.7691, 0.1806, 0.919, 0.1354, 1.0, 0.1354, 1.0, 0.1806, 0.919, 0.1806, 0.1335, 0.1354, 0.3235, 0.1354, 0.3235, 0.1806, 0.1335, 0.1806, 0.1335, 0.3096, 0.3235, 0.3096, 0.3235, 1.0, 0.1335, 1.0, 0.3235, 0.1354, 0.7691, 0.1354, 0.7691, 0.1806, 0.3235, 0.1806, 0.3235, 0.3096, 0.7691, 0.3096, 0.7691, 1.0, 0.3235, 1.0, 0.838, 0.1354, 0.919, 0.1354, 0.919, 0.1806, 0.838, 0.1806, 0.838, 0.3096, 0.919, 0.3096, 0.919, 1.0, 0.838, 1.0, 0.03338, 0.1354, 0.06676, 0.1354, 0.06676, 0.1806, 0.03338, 0.1806, 0.03338, 0.3096, 0.06676, 0.3096, 0.06676, 1.0, 0.03338, 1.0, 0.03338, 0.1806, 0.06676, 0.1806, 0.06676, 0.3096, 0.03338, 0.3096, 0.838, 0.1806, 0.919, 0.1806, 0.919, 0.3096, 0.838, 0.3096, 0.3235, 0.1806, 0.7691, 0.1806, 0.7691, 0.3096, 0.3235, 0.3096, 0.1335, 0.1806, 0.3235, 0.1806, 0.3235, 0.3096, 0.1335, 0.3096, 0.06676, 0.1806, 0.1335, 0.1806, 0.1335, 0.3096, 0.06676, 0.3096, 0.7691, 0.1806, 0.838, 0.1806, 0.838, 0.3096, 0.7691, 0.3096, 0.919, 0.1806, 1.0, 0.1806, 1.0, 0.3096, 0.919, 0.3096, 0.03338, 0.04514, 0.06676, 0.04514, 0.06676, 0.09028, 0.03338, 0.09028, 0.838, 0.04514, 0.919, 0.04514, 0.919, 0.09028, 0.838, 0.09028, 0.3235, 0.04514, 0.7691, 0.04514, 0.7691, 0.09028, 0.3235, 0.09028, 0.1335, 0.04514, 0.3235, 0.04514, 0.3235, 0.09028, 0.1335, 0.09028, 0.919, 0.04514, 1.0, 0.04514, 1.0, 0.09028, 0.919, 0.09028, 0.7691, 0.04514, 0.838, 0.04514, 0.838, 0.09028, 0.7691, 0.09028, 0.06676, 0.04514, 0.1335, 0.04514, 0.1335, 0.09028, 0.06676, 0.09028, 0.03338, 0.09028, 0.06676, 0.09028, 0.06676, 0.1354, 0.03338, 0.1354, 0.838, 0.09028, 0.919, 0.09028, 0.919, 0.1354, 0.838, 0.1354, 0.3235, 0.09028, 0.7691, 0.09028, 0.7691, 0.1354, 0.3235, 0.1354, 0.1335, 0.09028, 0.3235, 0.09028, 0.3235, 0.1354, 0.1335, 0.1354, 0.919, 0.09028, 1.0, 0.09028, 1.0, 0.1354, 0.919, 0.1354, 0.7691, 0.09028, 0.838, 0.09028, 0.838, 0.1354, 0.7691, 0.1354, 0.06676, 0.09028, 0.1335, 0.09028, 0.1335, 0.1354, 0.06676, 0.1354, 0.06676, 0.0, 0.1335, 0.0, 0.1335, 0.04514, 0.06676, 0.04514, 0.7691, -4.571e-07, 0.838, 0.0, 0.838, 0.04514, 0.7691, 0.04514, 0.919, 0.0, 1.0, 0.0, 1.0, 0.04514, 0.919, 0.04514, 0.1335, 0.0, 0.3235, 0.0, 0.3235, 0.04514, 0.1335, 0.04514, 0.3235, 0.0, 0.7691, -4.571e-07, 0.7691, 0.04514, 0.3235, 0.04514, 0.838, 0.0, 0.919, 0.0, 0.919, 0.04514, 0.838, 0.04514, 0.03338, 0.0, 0.06676, 0.0, 0.06676, 0.04514, 0.03338, 0.04514, 0.01669, 0.0, 0.03338, 0.0, 0.03338, 0.04514, 0.01669, 0.04514, 0.01669, 0.09028, 0.03338, 0.09028, 0.03338, 0.1354, 0.01669, 0.1354, 0.01669, 0.04514, 0.03338, 0.04514, 0.03338, 0.09028, 0.01669, 0.09028, 0.01669, 0.1806, 0.03338, 0.1806, 0.03338, 0.3096, 0.01669, 0.3096, 0.01669, 0.3096, 0.03338, 0.3096, 0.03338, 1.0, 0.01669, 1.0, 0.01669, 0.1354, 0.03338, 0.1354, 0.03338, 0.1806, 0.01669, 0.1806, 0.0, 0.1354, 0.01669, 0.1354, 0.01669, 0.1806, 0.0, 0.1806, 0.0, 0.3096, 0.01669, 0.3096, 0.01669, 1.0, 0.0, 1.0, 0.0, 0.1806, 0.01669, 0.1806, 0.01669, 0.3096, 0.0, 0.3096, 0.0, 0.04514, 0.01669, 0.04514, 0.01669, 0.09028, 0.0, 0.09028, 0.0, 0.09028, 0.01669, 0.09028, 0.01669, 0.1354, 0.0, 0.1354, 0.0, 0.0, 0.01669, 0.0, 0.01669, 0.04514, 0.0, 0.04514, 1.0, 0.5, 1.0, 1.0, 0.75, 1.0, 0.75, 0.5, 0.75, 0.5, 0.75, 1.0, 0.5, 1.0, 0.5, 0.5, 0.49, 0.25, 0.25, 0.49, 0.01, 0.25, 0.25, 0.01, 0.5, 0.5, 0.5, 1.0, 0.25, 1.0, 0.25, 0.5, 0.25, 0.5, 0.25, 1.0, 0.0, 1.0, 0.0, 0.5, 0.75, 0.49, 0.99, 0.25, 0.75, 0.01, 0.51, 0.25, 0.7, 0.5, 0.7, 0.6, 0.6, 0.6, 0.6, 0.5, 0.7, 0.8, 0.7, 0.9, 0.6, 0.9, 0.6, 0.8, 0.7, 0.1, 0.7, 0.2, 0.6, 0.2, 0.6, 0.1, 0.7, 0.4, 0.7, 0.5, 0.6, 0.5, 0.6, 0.4, 0.7, 0.7, 0.7, 0.8, 0.6, 0.8, 0.6, 0.7, 0.65, 0.0, 0.7, 0.1, 0.6, 0.1, 0.7, 0.3, 0.7, 0.4, 0.6, 0.4, 0.6, 0.3, 0.7, 0.6, 0.7, 0.7, 0.6, 0.7, 0.6, 0.6, 0.7, 0.9, 0.65, 1.0, 0.6, 0.9, 0.7, 0.2, 0.7, 0.3, 0.6, 0.3, 0.6, 0.2, 0.6, 0.5, 0.6, 0.6, 0.5, 0.6, 0.5, 0.5, 0.6, 0.8, 0.6, 0.9, 0.5, 0.9, 0.5, 0.8, 0.6, 0.1, 0.6, 0.2, 0.5, 0.2, 0.5, 0.1, 0.6, 0.4, 0.6, 0.5, 0.5, 0.5, 0.5, 0.4, 0.6, 0.7, 0.6, 0.8, 0.5, 0.8, 0.5, 0.7, 0.55, 0.0, 0.6, 0.1, 0.5, 0.1, 0.6, 0.3, 0.6, 0.4, 0.5, 0.4, 0.5, 0.3, 0.6, 0.6, 0.6, 0.7, 0.5, 0.7, 0.5, 0.6, 0.6, 0.9, 0.55, 1.0, 0.5, 0.9, 0.6, 0.2, 0.6, 0.3, 0.5, 0.3, 0.5, 0.2, 0.5, 0.9, 0.45, 1.0, 0.4, 0.9, 0.5, 0.2, 0.5, 0.3, 0.4, 0.3, 0.4, 0.2, 0.5, 0.5, 0.5, 0.6, 0.4, 0.6, 0.4, 0.5, 0.5, 0.8, 0.5, 0.9, 0.4, 0.9, 0.4, 0.8, 0.5, 0.1, 0.5, 0.2, 0.4, 0.2, 0.4, 0.1, 0.5, 0.4, 0.5, 0.5, 0.4, 0.5, 0.4, 0.4, 0.5, 0.7, 0.5, 0.8, 0.4, 0.8, 0.4, 0.7, 0.45, 0.0, 0.5, 0.1, 0.4, 0.1, 0.5, 0.3, 0.5, 0.4, 0.4, 0.4, 0.4, 0.3, 0.5, 0.6, 0.5, 0.7, 0.4, 0.7, 0.4, 0.6, 0.4, 0.6, 0.4, 0.7, 0.3, 0.7, 0.3, 0.6, 0.4, 0.9, 0.35, 1.0, 0.3, 0.9, 0.4, 0.2, 0.4, 0.3, 0.3, 0.3, 0.3, 0.2, 0.4, 0.5, 0.4, 0.6, 0.3, 0.6, 0.3, 0.5, 0.4, 0.8, 0.4, 0.9, 0.3, 0.9, 0.3, 0.8, 0.4, 0.1, 0.4, 0.2, 0.3, 0.2, 0.3, 0.1, 0.4, 0.4, 0.4, 0.5, 0.3, 0.5, 0.3, 0.4, 0.4, 0.7, 0.4, 0.8, 0.3, 0.8, 0.3, 0.7, 0.35, 0.0, 0.4, 0.1, 0.3, 0.1, 0.4, 0.3, 0.4, 0.4, 0.3, 0.4, 0.3, 0.3, 0.25, 0.0, 0.3, 0.1, 0.2, 0.1, 0.3, 0.3, 0.3, 0.4, 0.2, 0.4, 0.2, 0.3, 0.3, 0.6, 0.3, 0.7, 0.2, 0.7, 0.2, 0.6, 0.3, 0.9, 0.25, 1.0, 0.2, 0.9, 0.3, 0.2, 0.3, 0.3, 0.2, 0.3, 0.2, 0.2, 0.3, 0.5, 0.3, 0.6, 0.2, 0.6, 0.2, 0.5, 0.3, 0.8, 0.3, 0.9, 0.2, 0.9, 0.2, 0.8, 0.3, 0.1, 0.3, 0.2, 0.2, 0.2, 0.2, 0.1, 0.3, 0.4, 0.3, 0.5, 0.2, 0.5, 0.2, 0.4, 0.3, 0.7, 0.3, 0.8, 0.2, 0.8, 0.2, 0.7, 0.2, 0.4, 0.2, 0.5, 0.1, 0.5, 0.1, 0.4, 0.2, 0.7, 0.2, 0.8, 0.1, 0.8, 0.1, 0.7, 0.15, 0.0, 0.2, 0.1, 0.1, 0.1, 0.2, 0.3, 0.2, 0.4, 0.1, 0.4, 0.1, 0.3, 0.2, 0.6, 0.2, 0.7, 0.1, 0.7, 0.1, 0.6, 0.2, 0.9, 0.15, 1.0, 0.1, 0.9, 0.2, 0.2, 0.2, 0.3, 0.1, 0.3, 0.1, 0.2, 0.2, 0.5, 0.2, 0.6, 0.1, 0.6, 0.1, 0.5, 0.2, 0.8, 0.2, 0.9, 0.1, 0.9, 0.1, 0.8, 0.2, 0.1, 0.2, 0.2, 0.1, 0.2, 0.1, 0.1, 0.1, 0.8, 0.1, 0.9, 5.96e-08, 0.9, 5.96e-08, 0.8, 0.1, 0.1, 0.1, 0.2, 0.0, 0.2, 5.96e-08, 0.1, 0.1, 0.4, 0.1, 0.5, 5.96e-08, 0.5, 0.0, 0.4, 0.1, 0.7, 0.1, 0.8, 5.96e-08, 0.8, 5.96e-08, 0.7, 0.05, 0.0, 0.1, 0.1, 5.96e-08, 0.1, 0.1, 0.3, 0.1, 0.4, 0.0, 0.4, 5.96e-08, 0.3, 0.1, 0.6, 0.1, 0.7, 5.96e-08, 0.7, 5.96e-08, 0.6, 0.1, 0.9, 0.05, 1.0, 5.96e-08, 0.9, 0.1, 0.2, 0.1, 0.3, 5.96e-08, 0.3, 0.0, 0.2, 0.1, 0.5, 0.1, 0.6, 5.96e-08, 0.6, 5.96e-08, 0.5, 1.0, 0.5, 1.0, 0.6, 0.9, 0.6, 0.9, 0.5, 1.0, 0.8, 1.0, 0.9, 0.9, 0.9, 0.9, 0.8, 1.0, 0.1, 1.0, 0.2, 0.9, 0.2, 0.9, 0.1, 1.0, 0.4, 1.0, 0.5, 0.9, 0.5, 0.9, 0.4, 1.0, 0.7, 1.0, 0.8, 0.9, 0.8, 0.9, 0.7, 0.95, 0.0, 1.0, 0.1, 0.9, 0.1, 1.0, 0.3, 1.0, 0.4, 0.9, 0.4, 0.9, 0.3, 1.0, 0.6, 1.0, 0.7, 0.9, 0.7, 0.9, 0.6, 1.0, 0.9, 0.95, 1.0, 0.9, 0.9, 1.0, 0.2, 1.0, 0.3, 0.9, 0.3, 0.9, 0.2, 0.9, 0.9, 0.85, 1.0, 0.8, 0.9, 0.9, 0.2, 0.9, 0.3, 0.8, 0.3, 0.8, 0.2, 0.9, 0.5, 0.9, 0.6, 0.8, 0.6, 0.8, 0.5, 0.9, 0.8, 0.9, 0.9, 0.8, 0.9, 0.8, 0.8, 0.9, 0.1, 0.9, 0.2, 0.8, 0.2, 0.8, 0.1, 0.9, 0.4, 0.9, 0.5, 0.8, 0.5, 0.8, 0.4, 0.9, 0.7, 0.9, 0.8, 0.8, 0.8, 0.8, 0.7, 0.85, 0.0, 0.9, 0.1, 0.8, 0.1, 0.9, 0.3, 0.9, 0.4, 0.8, 0.4, 0.8, 0.3, 0.9, 0.6, 0.9, 0.7, 0.8, 0.7, 0.8, 0.6, 0.8, 0.3, 0.8, 0.4, 0.7, 0.4, 0.7, 0.3, 0.8, 0.6, 0.8, 0.7, 0.7, 0.7, 0.7, 0.6, 0.8, 0.9, 0.75, 1.0, 0.7, 0.9, 0.8, 0.2, 0.8, 0.3, 0.7, 0.3, 0.7, 0.2, 0.8, 0.5, 0.8, 0.6, 0.7, 0.6, 0.7, 0.5, 0.8, 0.8, 0.8, 0.9, 0.7, 0.9, 0.7, 0.8, 0.8, 0.1, 0.8, 0.2, 0.7, 0.2, 0.7, 0.1, 0.8, 0.4, 0.8, 0.5, 0.7, 0.5, 0.7, 0.4, 0.8, 0.7, 0.8, 0.8, 0.7, 0.8, 0.7, 0.7, 0.75, 0.0, 0.8, 0.1, 0.7, 0.1, 0.0, 0.0, 1.0, 0.0, 1.0, 1.0, 0.0, 1.0])
me_001.materials.append(mat_x)
me_001.materials.append(mat_001)
me_001.materials.append(mat_002)
me_001.materials.append(mat_003)
me_001.materials.append(mat_004)
me_001.materials.append(mat_005)
me_001.use_remesh_fix_poles = True
me_001.use_remesh_preserve_attributes = False
me_001.use_mirror_y = True
me_001.update()
arm_metarig = bpy.data.armatures.new('metarig')  # bones are not reproduced

# ---- objects
ob_light = bpy.data.objects.new('Light', light_light)
ob_camera = bpy.data.objects.new('Camera', cam_camera)
ob_x = bpy.data.objects.new('Пустышка', None)
ob_x_1 = bpy.data.objects.new('Цилиндр', me_001)
ob_metarig = bpy.data.objects.new('metarig', arm_metarig)

# ---- transforms, parenting, visibility, modifiers, constraints
ob_light.location = (4.076, 1.005, 5.904)
ob_light.rotation_euler = (0.6503, 0.05522, 1.866)
ob_light.lock_rotations_4d = False
ob_light.empty_display_type = 'ARROWS'
ob_light.color = (0.0, 0.0, 0.0, 0.0)
ob_light.lineart.crease_threshold = 0.0
ob_camera.location = (0.0, -3.83, 1.718)
ob_camera.rotation_euler = (1.349, 0.0, 0.0)
ob_camera.lock_rotations_4d = False
ob_camera.empty_display_type = 'ARROWS'
ob_camera.color = (0.0, 0.0, 0.0, 0.0)
ob_camera.display_type = 'WIRE'
ob_camera.lineart.crease_threshold = 0.0
ob_x.location = (7.344e-16, 0.2382, 2.183)
ob_x.rotation_euler = (1.571, -0.0, 1.571)
ob_x.empty_display_type = 'IMAGE'
ob_x.empty_display_size = 5.0
ob_x_1.parent = ob_metarig
ob_x_1.matrix_parent_inverse = Matrix(((1.333, -0.003759, 0.0, 2.112e-05), (0.003726, 1.321, -0.0, -4.653e-05), (0.0, 0.0, 1.287, -0.0), (-0.0, 0.0, -0.0, 1.0)))
ob_x_1.location = (0.0, 0.0, 0.0)
ob_x_1.rotation_euler = (0.0, 0.0, 4.712)
ob_x_1.scale = (0.3715, 0.3591, 0.3721)
ob_x_1.use_mesh_mirror_y = True
_vg = ob_x_1.vertex_groups.new(name='spine')
for _i, _w in zip([26, 28, 32, 42, 47, 49, 52, 56, 59, 62, 64, 65, 67, 72, 104, 107, 108, 110, 111, 113, 116, 123, 124, 127, 136, 139, 143, 150, 157, 158, 166, 170, 171, 178, 181, 182, 189, 586, 587], [0.2678, 0.07255, 0.03812, 0.6164, 0.3339, 0.0007734, 0.05572, 0.03727, 0.022, 0.1064, 0.1442, 0.1177, 0.01733, 0.01484, 0.0236, 0.3051, 0.02506, 0.002965, 0.1355, 0.178, 0.003569, 0.07775, 0.01575, 0.03714, 0.1263, 0.1043, 0.03515, 0.06492, 0.005105, 0.005701, 0.01977, 0.02779, 0.05955, 0.2293, 0.06863, 0.1439, 0.1835, 0.2293, 0.2293]): _vg.add([_i], _w, 'REPLACE')
_vg = ob_x_1.vertex_groups.new(name='spine.001')
for _i, _w in zip([25, 34, 35, 36, 48, 51, 54, 61, 72, 74, 75, 76, 77, 78, 79, 80, 83, 85, 87, 115, 129, 131, 152, 159, 160, 165, 172, 173, 177, 185], [0.1482, 0.04223, 0.3026, 0.0107, 0.02643, 0.2962, 0.007276, 0.2074, 0.3246, 0.1409, 0.6643, 0.676, 0.0943, 0.01397, 0.672, 0.1243, 0.02103, 0.1204, 0.06201, 0.1524, 0.4829, 0.07381, 0.08801, 0.262, 0.03533, 0.2224, 0.6047, 0.09337, 0.04163, 0.1337]): _vg.add([_i], _w, 'REPLACE')
_vg = ob_x_1.vertex_groups.new(name='spine.002')
for _i, _w in zip([24, 25, 34, 35, 36, 37, 38, 39, 40, 48, 51, 54, 55, 61, 63, 66, 69, 70, 72, 73, 74, 75, 76, 77, 78, 79, 80, 81, 82, 83, 84, 85, 86, 87, 96, 97, 98, 99, 100, 101, 102, 103, 112, 115, 118, 119, 128, 129, 130, 131, 134, 135, 138, 141, 142, 146, 147, 149, 152, 154, 159, 160, 162, 165, 167, 172, 173, 175, 177, 180, 185, 186, 188], [0.8388, 0.8165, 0.7748, 0.6222, 0.3771, 0.08398, 0.6609, 0.1001, 0.0289, 0.8116, 0.6381, 0.4806, 0.1131, 0.7552, 0.6365, 0.8664, 0.1212, 0.01761, 0.5878, 0.9543, 0.8003, 0.2389, 0.2341, 0.8444, 0.9285, 0.2685, 0.7496, 0.6209, 0.6702, 0.9529, 0.6752, 0.7742, 0.7359, 0.8866, 0.1914, 0.04319, 0.02771, 0.2216, 0.04069, 0.02434, 0.1994, 0.1511, 0.9996, 0.7198, 0.1856, 0.1418, 0.9996, 0.4194, 0.9749, 0.7018, 0.01677, 0.08529, 0.9254, 0.1466, 0.003742, 0.9749, 0.8017, 0.03408, 0.7563, 0.1271, 0.6659, 0.6423, 0.0673, 0.6754, 0.2325, 0.3165, 0.7029, 0.1228, 0.935, 0.2903, 0.829, 0.9382, 0.05186]): _vg.add([_i], _w, 'REPLACE')
_vg = ob_x_1.vertex_groups.new(name='spine.003')
for _i, _w in zip([24, 27, 29, 38, 39, 54, 60, 63, 68, 69, 82, 88, 91, 95, 98, 99, 101, 102, 103, 114, 119, 126, 133, 134, 141, 145, 147, 148, 149, 151, 164, 180, 184, 187, 188, 281, 282, 283, 284, 285, 286, 287, 289, 290, 291, 292, 293, 294, 295, 296], [0.008703, 0.7618, 0.3215, 0.1827, 0.1355, 0.01702, 0.02329, 0.07585, 0.1326, 0.02192, 0.06013, 0.7603, 0.1699, 0.08782, 0.1215, 0.03537, 0.0006965, 0.1373, 0.6064, 0.8281, 0.6477, 0.04031, 0.3564, 0.7001, 0.2527, 0.00697, 0.05875, 0.1608, 0.2529, 0.4444, 0.8537, 0.3159, 0.06185, 0.5991, 0.4247, 0.8734, 0.0523, 0.9339, 0.06041, 0.943, 0.001421, 0.9407, 0.9408, 0.002255, 0.9308, 0.06163, 0.8719, 0.05454, 0.8537, 0.05363]): _vg.add([_i], _w, 'REPLACE')
_vg = ob_x_1.vertex_groups.new(name='spine.004')
for _i, _w in zip([27, 88, 133, 164, 187, 281, 282, 283, 284, 285, 286, 288, 290, 291, 292, 293, 294, 295, 296, 585], [0.04301, 0.04851, 0.06221, 0.05109, 0.2091, 0.07691, 0.7045, 0.03205, 0.6976, 0.01315, 0.7229, 0.09294, 0.09254, 0.01093, 0.3225, 0.06856, 0.5668, 0.08182, 0.4625, 1.0]): _vg.add([_i], _w, 'REPLACE')
_vg = ob_x_1.vertex_groups.new(name='spine.005')
for _i, _w in zip([281, 282, 283, 284, 285, 286, 287, 288, 289, 290, 291, 292, 293, 294, 295, 296, 297, 298, 299, 300, 301, 302, 303, 304, 305, 306, 307, 308, 309, 310, 311, 312, 313, 314, 316, 317, 318, 319, 320, 321, 322, 323, 324, 325, 326, 327, 328, 330, 331, 332, 333, 334, 335, 336, 338, 339, 340, 341, 342, 343, 344, 485, 486, 487, 488, 489, 490, 491, 492, 493, 494, 495, 496, 497, 498, 499, 500, 501, 502, 503, 504, 505, 506, 507, 508, 509, 510, 511, 512, 513, 514, 515, 516, 517, 518, 519, 520, 521, 522, 523, 524, 525, 526, 527, 528, 529, 530, 531, 532, 533, 534, 535, 536, 537, 538, 539, 540, 541, 542, 543, 544, 545, 546, 547, 548, 549, 550, 551, 552, 553, 554, 555, 556, 557, 558, 559, 560, 561, 562, 563, 564, 565, 566, 567, 568, 569, 570, 571, 572, 573, 574, 575, 576, 577, 578, 579, 580, 581, 582, 583, 584], [0.04945, 0.2432, 7.956e-05, 0.242, 0.0008937, 0.2513, 0.02915, 0.896, 0.03157, 0.8813, 0.02742, 0.6159, 0.05952, 0.3787, 0.06452, 0.4839, 0.07465, 0.6044, 0.723, 0.01248, 0.676, 0.03417, 0.5831, 0.1007, 0.3198, 0.06903, 0.3233, 0.05769, 0.04351, 0.05816, 0.6225, 0.3383, 0.05405, 0.7957, 0.3362, 0.3252, 0.06159, 0.3605, 0.04171, 0.06806, 0.6931, 0.08389, 0.0558, 0.01518, 0.5799, 0.5775, 0.5985, 0.5424, 0.5611, 0.537, 0.06437, 0.7175, 0.07888, 0.05372, 0.3661, 0.3498, 0.3931, 0.0535, 0.8623, 0.06096, 0.04051, 0.4384, 0.3678, 0.4334, 0.3683, 0.439, 0.3585, 0.4545, 0.3558, 0.2426, 0.2385, 0.2675, 0.2644, 0.2582, 0.2533, 0.2489, 0.2448, 0.2409, 0.2367, 0.2336, 0.2644, 0.2571, 0.2518, 0.2475, 0.2439, 0.2406, 0.2375, 0.2344, 0.2319, 0.2616, 0.2509, 0.2453, 0.2409, 0.2374, 0.2345, 0.2322, 0.2299, 0.2298, 0.2601, 0.2472, 0.2383, 0.2319, 0.2277, 0.2256, 0.2253, 0.2262, 0.2283, 0.261, 0.2488, 0.2393, 0.2324, 0.2278, 0.2255, 0.2251, 0.2262, 0.2284, 0.2674, 0.2639, 0.2571, 0.2471, 0.24, 0.2348, 0.2315, 0.2299, 0.2294, 0.23, 0.267, 0.264, 0.2589, 0.2527, 0.2455, 0.2405, 0.2368, 0.2341, 0.2323, 0.2691, 0.2676, 0.2636, 0.2582, 0.2522, 0.2468, 0.242, 0.2378, 0.2342, 0.27, 0.2691, 0.2656, 0.2604, 0.2545, 0.2489, 0.2439, 0.2393, 0.2351, 0.2314, 0.2695, 0.2685, 0.2648, 0.2595, 0.2525, 0.2472, 0.2348]): _vg.add([_i], _w, 'REPLACE')
_vg = ob_x_1.vertex_groups.new(name='spine.006')
for _i, _w in zip([297, 298, 299, 300, 301, 302, 303, 304, 305, 306, 307, 308, 309, 310, 311, 312, 313, 314, 315, 316, 317, 318, 319, 320, 321, 322, 323, 324, 325, 326, 327, 328, 329, 330, 331, 332, 333, 334, 335, 336, 337, 338, 339, 340, 341, 342, 343, 344, 415, 416, 417, 418, 419, 420, 421, 422, 423, 424, 425, 426, 427, 428, 429, 430, 431, 432, 433, 434, 435, 436, 437, 438, 439, 440, 441, 442, 443, 444, 445, 446, 447, 448, 449, 450, 451, 452, 453, 454, 455, 456, 457, 458, 459, 460, 461, 462, 463, 464, 465, 466, 467, 468, 469, 470, 471, 472, 473, 474, 475, 476, 477, 478, 479, 480, 481, 482, 483, 484, 485, 486, 487, 488, 489, 490, 491, 492, 493, 494, 495, 496, 497, 498, 499, 500, 501, 502, 503, 504, 505, 506, 507, 508, 509, 510, 511, 512, 513, 514, 515, 516, 517, 518, 519, 520, 521, 522, 523, 524, 525, 526, 527, 528, 529, 530, 531, 532, 533, 534, 535, 536, 537, 538, 539, 540, 541, 542, 543, 544, 545, 546, 547, 548, 549, 550, 551, 552, 553, 554, 555, 556, 557, 558, 559, 560, 561, 562, 563, 564, 565, 566, 567, 568, 569, 570, 571, 572, 573, 574, 575, 576, 577, 578, 579, 580, 581, 582, 583, 584], [0.9253, 0.3956, 0.277, 0.9688, 0.324, 0.9579, 0.4169, 0.8993, 0.6802, 0.931, 0.6767, 0.9423, 0.9532, 0.9418, 0.3775, 0.6617, 0.9459, 0.2043, 0.9784, 0.6638, 0.6748, 0.9384, 0.6395, 0.9541, 0.9319, 0.3069, 0.9161, 0.9442, 0.9674, 0.4201, 0.4225, 0.4015, 0.9762, 0.4576, 0.4389, 0.463, 0.9356, 0.2825, 0.9211, 0.9463, 0.9805, 0.6339, 0.6502, 0.6069, 0.9465, 0.1377, 0.939, 0.9547, 1.0, 1.0, 1.0, 1.0, 1.0, 1.0, 1.0, 1.0, 1.0, 1.0, 1.0, 1.0, 1.0, 1.0, 1.0, 1.0, 1.0, 1.0, 1.0, 1.0, 1.0, 1.0, 1.0, 1.0, 1.0, 1.0, 1.0, 1.0, 1.0, 1.0, 1.0, 1.0, 1.0, 1.0, 1.0, 1.0, 1.0, 1.0, 1.0, 1.0, 1.0, 1.0, 1.0, 1.0, 1.0, 1.0, 1.0, 1.0, 1.0, 1.0, 1.0, 1.0, 1.0, 1.0, 1.0, 1.0, 1.0, 1.0, 1.0, 1.0, 1.0, 1.0, 1.0, 1.0, 1.0, 1.0, 1.0, 1.0, 1.0, 1.0, 0.5616, 0.6322, 0.5666, 0.6317, 0.561, 0.6415, 0.5455, 0.6442, 0.7574, 0.7615, 0.7325, 0.7356, 0.7418, 0.7467, 0.7511, 0.7552, 0.7591, 0.7633, 0.7664, 0.7356, 0.7429, 0.7482, 0.7525, 0.7561, 0.7594, 0.7625, 0.7656, 0.7681, 0.7384, 0.7491, 0.7547, 0.7591, 0.7626, 0.7655, 0.7678, 0.7701, 0.7702, 0.7399, 0.7528, 0.7617, 0.7681, 0.7723, 0.7744, 0.7747, 0.7738, 0.7717, 0.739, 0.7512, 0.7607, 0.7676, 0.7722, 0.7745, 0.7749, 0.7738, 0.7716, 0.7326, 0.7361, 0.7429, 0.7529, 0.76, 0.7652, 0.7685, 0.7701, 0.7706, 0.77, 0.733, 0.736, 0.7411, 0.7473, 0.7545, 0.7595, 0.7632, 0.7659, 0.7677, 0.7309, 0.7324, 0.7364, 0.7418, 0.7478, 0.7532, 0.758, 0.7622, 0.7658, 0.73, 0.7309, 0.7344, 0.7396, 0.7455, 0.7511, 0.7561, 0.7607, 0.7649, 0.7686, 0.7305, 0.7315, 0.7352, 0.7405, 0.7475, 0.7529, 0.7652]): _vg.add([_i], _w, 'REPLACE')
_vg = ob_x_1.vertex_groups.new(name='shoulder.L')
_vg = ob_x_1.vertex_groups.new(name='upper_arm.L')
_vg = ob_x_1.vertex_groups.new(name='forearm.L')
_vg = ob_x_1.vertex_groups.new(name='hand.L')
_vg = ob_x_1.vertex_groups.new(name='shoulder.R')
for _i, _w in zip([27, 29, 31, 33, 36, 37, 39, 50, 53, 54, 55, 60, 63, 68, 69, 81, 88, 89, 90, 91, 92, 93, 94, 95, 96, 97, 98, 99, 100, 101, 102, 103, 114, 117, 118, 125, 126, 132, 133, 134, 135, 140, 141, 144, 145, 148, 149, 151, 154, 160, 161, 162, 164, 167, 174, 175, 179, 183, 184, 187, 188, 192, 194, 196, 198, 200, 202, 204, 206, 208, 210], [0.1715, 0.5886, 0.5416, 0.6882, 0.07606, 0.075, 0.04576, 0.8561, 0.9364, 0.07531, 0.06155, 0.9336, 0.03925, 0.8426, 0.04454, 0.004149, 0.1281, 0.8824, 0.4563, 0.6224, 0.9764, 0.7979, 0.9119, 0.8518, 0.13, 0.1289, 0.1069, 0.1494, 0.1191, 0.09787, 0.1145, 0.001038, 0.1431, 0.5403, 0.07541, 0.8699, 0.9365, 0.2282, 0.5511, 0.0192, 0.1173, 0.5301, 0.008286, 0.8449, 0.9473, 0.7781, 0.06218, 0.4884, 0.06648, 0.006274, 0.2387, 0.1014, 0.08944, 0.08776, 0.337, 0.1761, 0.6171, 0.8761, 0.9203, 0.1782, 0.01809, 0.8519, 0.5526, 0.6072, 0.4758, 0.604, 0.5596, 0.8275, 0.9577, 0.9894, 0.9639]): _vg.add([_i], _w, 'REPLACE')
_vg = ob_x_1.vertex_groups.new(name='upper_arm.R')
for _i, _w in zip([31, 33, 50, 53, 89, 90, 93, 97, 117, 118, 125, 132, 135, 140, 144, 154, 161, 162, 174, 179, 183, 190, 191, 192, 194, 196, 198, 200, 202, 204, 206, 210, 212, 213, 214, 215, 216, 217, 218, 219], [0.3584, 0.2822, 0.08337, 0.03627, 0.08879, 0.3824, 0.08812, 0.05035, 0.4088, 0.01301, 0.1001, 0.7193, 0.09103, 0.3962, 0.1119, 0.02607, 0.6656, 0.08739, 0.6442, 0.3476, 0.09771, 0.8503, 0.9352, 0.1469, 0.4443, 0.3873, 0.5176, 0.3893, 0.4352, 0.1699, 0.03311, 0.02139, 0.5523, 0.5057, 0.5061, 0.5547, 0.8469, 0.9332, 0.9595, 0.9601]): _vg.add([_i], _w, 'REPLACE')
_vg = ob_x_1.vertex_groups.new(name='forearm.R')
for _i, _w in zip([190, 191, 212, 213, 214, 215, 216, 217, 218, 219], [0.1426, 0.05446, 0.4446, 0.4926, 0.492, 0.442, 0.1452, 0.05587, 0.006087, 0.005305]): _vg.add([_i], _w, 'REPLACE')
_vg = ob_x_1.vertex_groups.new(name='hand.R')
for _i, _w in zip([193, 195, 197, 199, 201, 203, 205, 207, 209, 211, 220, 221, 222, 223, 224, 225, 226, 227, 228, 229, 230, 231, 232, 233, 234, 235, 236, 237, 238, 239, 240, 241, 242, 243, 244, 245, 246, 247, 248, 249, 250, 251, 252, 253, 254, 255, 256, 257, 258, 259, 260, 261, 262, 263, 264, 265, 266, 267, 268, 269, 270, 271, 272, 273, 274, 275, 276, 277, 278, 279, 280], [0.9995, 0.9995, 0.9996, 0.9996, 0.9996, 0.9995, 0.9995, 0.9993, 0.9994, 0.9994, 0.9969, 0.997, 0.997, 0.9972, 0.9974, 0.9976, 0.9977, 0.9977, 0.9975, 0.9972, 0.9809, 0.9818, 0.9827, 0.9832, 0.9831, 0.9826, 0.9817, 0.9809, 0.9804, 0.9804, 0.9993, 0.9992, 0.9992, 0.9993, 0.9993, 0.9994, 0.9995, 0.9995, 0.9995, 0.9994, 1.0, 0.9988, 0.9988, 0.9989, 0.999, 0.9991, 0.9992, 0.9992, 0.9992, 0.999, 0.9989, 0.9981, 0.9981, 0.9982, 0.9984, 0.9986, 0.9987, 0.9987, 0.9986, 0.9984, 0.9982, 0.9991, 0.999, 0.999, 0.9991, 0.9992, 0.9993, 0.9994, 0.9994, 0.9994, 0.9992]): _vg.add([_i], _w, 'REPLACE')
_vg = ob_x_1.vertex_groups.new(name='breast.L')
_vg = ob_x_1.vertex_groups.new(name='breast.R')
for _i, _w in zip([24, 29, 31, 34, 35, 36, 37, 38, 39, 48, 50, 54, 55, 63, 66, 69, 74, 80, 81, 82, 84, 85, 86, 87, 88, 90, 91, 93, 94, 95, 96, 97, 98, 99, 100, 101, 102, 103, 115, 117, 118, 119, 131, 132, 133, 134, 135, 138, 140, 141, 144, 147, 148, 149, 151, 152, 154, 160, 161, 162, 165, 167, 173, 175, 179, 180, 186, 188], [0.1132, 0.06904, 0.08938, 0.1454, 0.01326, 0.4829, 0.8054, 0.1411, 0.7129, 0.1201, 0.05069, 0.3738, 0.8001, 0.2304, 0.09197, 0.7905, 0.004657, 0.08781, 0.3053, 0.2457, 0.2607, 0.0708, 0.2116, 0.01281, 0.03325, 0.147, 0.1847, 0.1028, 0.06035, 0.02842, 0.6304, 0.7662, 0.7296, 0.5669, 0.8156, 0.837, 0.5447, 0.2281, 0.08791, 0.03779, 0.687, 0.1977, 0.1795, 0.04267, 0.01227, 0.2288, 0.6944, 0.04171, 0.06516, 0.569, 0.02256, 0.128, 0.03156, 0.6405, 0.03923, 0.1197, 0.7555, 0.2643, 0.08562, 0.7351, 0.0605, 0.6304, 0.157, 0.6571, 0.008487, 0.3782, 0.01975, 0.4783]): _vg.add([_i], _w, 'REPLACE')
_vg = ob_x_1.vertex_groups.new(name='pelvis.L')
for _i, _w in zip([26, 28, 32, 47, 52, 62, 65, 67, 104, 107, 108, 110, 111, 113, 123, 124, 127, 136, 139, 143, 150, 157, 158, 166, 170, 171, 178, 182, 189, 586, 587], [0.2608, 0.0703, 0.02657, 0.2733, 0.047, 0.09446, 0.07284, 0.01389, 0.01973, 0.281, 0.007611, 0.0001491, 0.1106, 0.1748, 0.07007, 0.01028, 0.03387, 0.1213, 0.1017, 0.02888, 0.06229, 0.0002532, 0.002437, 0.01099, 0.02066, 0.0557, 0.2246, 0.1134, 0.1656, 0.2246, 0.2246]): _vg.add([_i], _w, 'REPLACE')
_vg = ob_x_1.vertex_groups.new(name='pelvis.R')
for _i, _w in zip([26, 28, 30, 32, 40, 41, 42, 43, 44, 45, 46, 47, 49, 52, 56, 57, 58, 59, 62, 64, 65, 67, 70, 71, 72, 79, 104, 105, 106, 107, 108, 109, 110, 111, 113, 116, 120, 122, 123, 124, 127, 136, 137, 139, 142, 143, 150, 153, 156, 157, 158, 163, 166, 168, 169, 170, 171, 176, 178, 181, 182, 185, 189, 586, 587], [0.3166, 0.2352, 0.08447, 0.09795, 0.484, 0.005399, 0.3212, 0.08924, 0.2964, 0.01614, 0.05793, 0.3471, 0.08978, 0.1128, 0.1748, 0.05105, 0.04785, 0.09575, 0.1771, 0.6044, 0.2967, 0.1138, 0.125, 0.1007, 0.04137, 0.006576, 0.2421, 0.06143, 0.05828, 0.3404, 0.07956, 0.07798, 0.1203, 0.2382, 0.3189, 0.07541, 0.8878, 0.005384, 0.6103, 0.09602, 0.08112, 0.4107, 0.0514, 0.2515, 0.4898, 0.3332, 0.269, 0.07819, 0.00984, 0.1038, 0.08365, 0.05338, 0.08648, 0.02774, 0.02202, 0.1078, 0.1038, 0.05579, 0.3236, 0.9037, 0.6233, 0.03063, 0.4262, 0.3236, 0.3236]): _vg.add([_i], _w, 'REPLACE')
_vg = ob_x_1.vertex_groups.new(name='thigh.L')
_vg = ob_x_1.vertex_groups.new(name='shin.L')
_vg = ob_x_1.vertex_groups.new(name='foot.L')
_vg = ob_x_1.vertex_groups.new(name='toe.L')
_vg = ob_x_1.vertex_groups.new(name='heel.02.L')
_vg = ob_x_1.vertex_groups.new(name='thigh.R')
for _i, _w in zip([0, 1, 2, 3, 5, 7, 9, 11, 13, 14, 15, 16, 17, 18, 19, 20, 21, 22, 23, 26, 28, 30, 32, 40, 41, 42, 43, 44, 45, 46, 47, 49, 52, 56, 57, 58, 59, 62, 64, 65, 67, 70, 71, 75, 76, 77, 104, 105, 106, 107, 108, 109, 110, 111, 113, 116, 120, 121, 122, 123, 124, 127, 129, 136, 137, 139, 142, 143, 150, 153, 155, 156, 157, 158, 159, 163, 166, 168, 169, 170, 171, 172, 176, 178, 182, 189, 586, 587], [0.01172, 0.9997, 0.00845, 0.9996, 0.9998, 0.9999, 0.9999, 0.9998, 0.9998, 0.008827, 0.9998, 0.9875, 0.9903, 0.9932, 0.9951, 0.9937, 0.9898, 0.9868, 0.9861, 0.1534, 0.611, 0.8599, 0.8135, 0.4573, 0.9346, 0.01901, 0.8576, 0.6343, 0.9383, 0.8974, 0.03844, 0.8515, 0.7772, 0.7513, 0.9082, 0.9192, 0.8366, 0.6172, 0.2133, 0.5026, 0.8109, 0.8275, 0.8569, 0.06479, 0.05336, 0.00344, 0.6706, 0.8954, 0.8904, 0.07235, 0.8479, 0.8731, 0.8141, 0.5093, 0.324, 0.867, 0.07568, 0.9475, 0.9447, 0.2344, 0.8357, 0.831, 0.06866, 0.3363, 0.9061, 0.5351, 0.4593, 0.5703, 0.5931, 0.867, 0.951, 0.9429, 0.8368, 0.8569, 0.02484, 0.9057, 0.8414, 0.9244, 0.9319, 0.813, 0.7782, 0.05012, 0.8961, 0.2204, 0.1148, 0.2217, 0.2204, 0.2204]): _vg.add([_i], _w, 'REPLACE')
_vg = ob_x_1.vertex_groups.new(name='shin.R')
for _i, _w in zip([0, 2, 4, 6, 8, 10, 12, 14, 345, 346, 347, 348, 349, 350, 352, 354, 355, 356, 358, 360, 362, 364, 365, 366, 367, 368, 369, 370, 371, 372, 373, 374, 375, 376, 378, 379, 381, 382, 383, 384, 385, 386, 387, 389, 390, 392, 393, 394, 395, 396, 397, 399, 400, 401, 402, 403, 404, 405, 406, 407, 408, 409, 410, 411, 412, 413, 414], [0.9691, 0.9708, 0.9767, 0.9835, 0.9887, 0.9844, 0.9781, 0.9706, 0.06562, 0.5572, 0.05616, 0.5211, 0.007212, 0.489, 0.4889, 0.4955, 0.007538, 0.5441, 0.5787, 0.5911, 0.5917, 0.5847, 0.5609, 0.5242, 0.4845, 0.472, 0.4934, 0.5436, 0.5793, 0.5969, 0.5982, 0.5861, 0.07822, 0.01029, 0.006805, 0.0513, 0.00145, 0.01747, 0.03721, 0.09185, 0.1407, 0.1166, 0.02298, 0.0317, 0.09273, 0.06036, 0.06643, 0.08365, 0.2402, 0.1931, 0.05617, 0.06863, 0.1851, 0.112, 0.1625, 0.1659, 0.184, 0.6825, 0.5508, 0.1756, 0.09572, 0.2017, 0.6642, 0.7731, 0.7883, 0.7654, 0.7316]): _vg.add([_i], _w, 'REPLACE')
_vg = ob_x_1.vertex_groups.new(name='foot.R')
for _i, _w in zip([345, 346, 347, 348, 349, 350, 351, 352, 353, 354, 355, 356, 357, 358, 360, 362, 363, 364, 365, 366, 367, 368, 369, 370, 371, 372, 373, 374, 375, 376, 377, 378, 379, 384, 385, 386, 387, 388, 389, 390, 395, 396, 397, 398, 399, 400, 401, 405, 406, 407, 408, 409, 410, 411], [0.1662, 0.09987, 0.3987, 0.1106, 0.1625, 0.1236, 0.07241, 0.1247, 0.3542, 0.1381, 0.1488, 0.127, 0.01192, 0.1087, 0.09758, 0.0964, 0.002508, 0.09373, 0.09845, 0.1088, 0.1192, 0.1344, 0.1538, 0.1333, 0.112, 0.09835, 0.09212, 0.09222, 0.4114, 0.1302, 0.06815, 0.46, 0.1838, 0.1457, 0.1263, 0.411, 0.09986, 0.05582, 0.5517, 0.2492, 0.1055, 0.375, 0.07821, 0.05286, 0.6073, 0.3928, 0.008058, 0.05002, 0.09648, 0.0694, 0.1344, 0.5224, 0.174, 0.03686]): _vg.add([_i], _w, 'REPLACE')
_vg = ob_x_1.vertex_groups.new(name='toe.R')
for _i, _w in zip([345, 346, 347, 348, 349, 350, 351, 352, 353, 354, 355, 356, 358, 360, 362, 364, 365, 366, 367, 368, 369, 370, 371, 372, 373, 374, 375, 376, 377, 378, 379, 384, 385, 386, 387, 388, 389, 390, 395, 396, 397, 398, 399, 400, 405, 406, 407, 408, 409, 410, 414], [0.1251, 0.2175, 0.297, 0.2547, 0.7109, 0.2819, 0.8742, 0.281, 0.3612, 0.2601, 0.1083, 0.2119, 0.1849, 0.1774, 0.1774, 0.1872, 0.214, 0.253, 0.2917, 0.2923, 0.2475, 0.2084, 0.1826, 0.1709, 0.1722, 0.1861, 0.2855, 0.7649, 0.8881, 0.3045, 0.09284, 0.1108, 0.09947, 0.2756, 0.811, 0.9141, 0.2563, 0.07802, 0.09362, 0.2692, 0.8288, 0.9194, 0.2262, 0.06802, 0.1003, 0.2698, 0.7219, 0.7491, 0.2319, 0.06868, 0.02602]): _vg.add([_i], _w, 'REPLACE')
_vg = ob_x_1.vertex_groups.new(name='heel.02.R')
for _i, _w in zip([345, 346, 347, 348, 349, 350, 351, 352, 353, 354, 355, 356, 357, 358, 359, 360, 361, 362, 363, 364, 365, 366, 367, 368, 369, 370, 371, 372, 373, 374, 375, 376, 377, 378, 379, 380, 381, 382, 383, 384, 385, 386, 387, 389, 390, 391, 392, 393, 394, 395, 396, 397, 399, 400, 401, 402, 403, 404, 405, 406, 407, 409, 410, 411, 412, 413, 414], [0.6431, 0.1254, 0.2482, 0.1136, 0.09802, 0.1056, 0.04173, 0.1055, 0.2622, 0.1063, 0.7141, 0.1171, 0.9376, 0.1277, 0.9835, 0.1339, 0.9635, 0.1345, 0.9307, 0.1344, 0.1267, 0.114, 0.1046, 0.1014, 0.1053, 0.1147, 0.1261, 0.1338, 0.1375, 0.1355, 0.2249, 0.0748, 0.02108, 0.2071, 0.6721, 0.9653, 0.9685, 0.9558, 0.9147, 0.6516, 0.6336, 0.1968, 0.05266, 0.1511, 0.5801, 0.9637, 0.9337, 0.9248, 0.8781, 0.5607, 0.1627, 0.02361, 0.09788, 0.3541, 0.8515, 0.8275, 0.8228, 0.7758, 0.1672, 0.0829, 0.0161, 0.038, 0.09317, 0.1611, 0.1825, 0.2045, 0.2094]): _vg.add([_i], _w, 'REPLACE')
_m = ob_x_1.modifiers.new('Симметрия', 'MIRROR')
_m.use_axis = (False, True, False)
_m = ob_x_1.modifiers.new('Арматура', 'ARMATURE')
_m.object = ob_metarig
ob_metarig.location = (-1.575e-05, 3.527e-05, 0.0)
ob_metarig.rotation_euler = (0.0, 0.0, 6.28)
ob_metarig.scale = (0.7502, 0.7569, 0.7767)

# ---- collection membership
col_collection.objects.link(ob_light)
col_collection.objects.link(ob_camera)
col_collection.objects.link(ob_x)
col_collection.objects.link(ob_x_1)
col_collection.objects.link(ob_metarig)

# ---- scene / render settings (as saved in the file)
scene.camera = ob_camera
scene.frame_start = 1; scene.frame_end = 250; scene.frame_set(1)
scene.render.engine = 'BLENDER_EEVEE_NEXT'
scene.cycles.use_denoising = False
scene.cycles.samples = 128
scene.cycles.sampling_pattern = 'TABULATED_SOBOL'
scene.cycles.use_adaptive_sampling = False
scene.cycles.use_light_tree = False
scene.view_settings.view_transform = 'Filmic'
bpy.context.view_layer.update()
